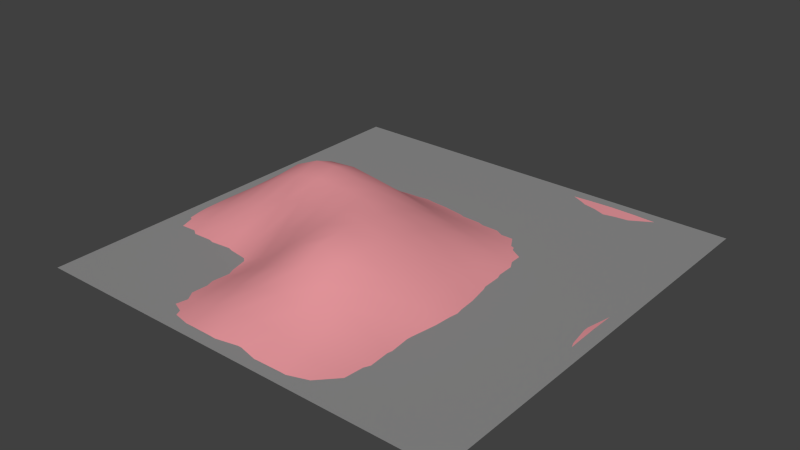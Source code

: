 # Source: plane.blend  (saved by Blender 2.77.0; exported with 4.5.12 LTS)
import bpy
from mathutils import Matrix  # noqa: F401  (used for matrix-valued properties, if any)

bpy.ops.wm.read_factory_settings(use_empty=True)
scene = bpy.context.scene
scene.name = 'Scene'

# ---- collections
col_collection_1 = bpy.data.collections.new('Collection 1'); scene.collection.children.link(col_collection_1)

# ---- materials (node trees are filled in below, after node groups)
mat_material_002 = bpy.data.materials.new('Material.002')
mat_material_002.alpha_threshold = 0.0
mat_material_002.use_transparent_shadow = False
mat_material_002.diffuse_color = (0.8, 0.3106, 0.3381, 1.0)
mat_material_002.roughness = 0.5
mat_material_001 = bpy.data.materials.new('Material.001')
mat_material_001.alpha_threshold = 0.0
mat_material_001.use_transparent_shadow = False
mat_material_001.diffuse_color = (0.2778, 0.2778, 0.2778, 1.0)
mat_material_001.roughness = 0.5

# ---- material node trees

# ---- world
world_world = bpy.data.worlds.new('World'); scene.world = world_world
world_world.color = (0.05088, 0.05088, 0.05088)
world_world.use_sun_shadow = False
world_world.sun_shadow_jitter_overblur = 0.0
world_world.cycles.sampling_method = 'NONE'
world_world.cycles.sample_map_resolution = 256

# ---- meshes
me_plane = bpy.data.meshes.new('Plane')
me_plane.from_pydata([(-1.0, -1.0, 0.0), (1.0, -1.0, 0.0), (-1.0, 1.0, 0.0), (1.0, 1.0, 0.0), (-1.0, 0.0, 0.0), (0.0, -1.0, 0.0), (1.0, 0.0, 0.02051), (0.0, 1.0, 0.0), (0.0, 0.0, 0.3363), (-1.0, -0.5, 0.0), (0.5, -1.0, 0.0), (1.0, 0.5, 0.0), (-0.5, 1.0, 0.0), (-1.0, 0.5, 0.0), (-0.5, -1.0, 0.0), (1.0, -0.5, 0.0), (0.5, 1.0, 0.02446), (0.0, 0.5, 0.0), (0.0, -0.5, 0.3955), (-0.5, 0.0, 0.485), (0.5, 0.0, 0.0), (0.5, -0.5, 0.0), (-0.5, -0.5, 0.0), (-0.5, 0.5, 0.0), (0.5, 0.5, 0.0), (-0.9955, -0.7455, -0.02065), (0.7467, -0.9967, -0.01782), (0.9999, 0.7501, -0.002318), (-0.75, 1.0, 0.0), (-1.005, 0.2545, 0.02065), (-0.2533, -1.003, 0.01782), (0.9999, -0.25, 0.01131), (0.25, 0.9999, 0.01349), (-0.002541, 0.7441, -0.02511), (0.006065, -0.2596, 0.4104), (-0.7476, 0.005892, 0.2718), (0.2498, 0.003693, 0.1667), (-1.005, -0.2545, 0.02065), (0.2533, -1.003, 0.01782), (0.9999, 0.25, 0.01005), (-0.25, 1.0, -0.001262), (-0.9955, 0.7455, -0.02065), (-0.7467, -0.9967, -0.01782), (1.0, -0.75, -0.001058), (0.7499, 0.9999, 0.01475), (0.006362, 0.2485, 0.1733), (0.005715, -0.7496, 0.2101), (-0.2644, 0.003305, 0.4572), (0.7439, -0.002496, -0.01397), (0.5042, -0.2498, 0.01756), (0.5012, -0.7526, 0.009473), (0.2446, -0.5135, 0.2086), (0.744, -0.4979, -0.02506), (-0.5093, -0.2234, 0.2855), (-0.496, -0.745, -0.009181), (-0.748, -0.4972, -0.003307), (-0.2272, -0.5104, 0.2375), (-0.4978, 0.7422, -0.0272), (-0.516, 0.2386, 0.2633), (-0.7539, 0.5024, 0.0131), (-0.2495, 0.5047, 0.01786), (0.4991, 0.7491, 0.002542), (0.4984, 0.2496, -0.002003), (0.2494, 0.498, -0.002896), (0.7495, 0.4995, -0.007214), (0.7462, 0.2484, -0.01189), (0.2525, 0.2506, 0.08291), (0.248, 0.7459, -0.01235), (-0.2584, 0.2485, 0.2541), (-0.7625, 0.2496, 0.1601), (-0.7488, 0.7458, -0.01749), (-0.2399, -0.7568, 0.1271), (-0.7428, -0.742, -0.02552), (-0.761, -0.2364, 0.1621), (0.7456, -0.748, -0.01711), (0.2516, -0.7592, 0.123), (0.2535, -0.2589, 0.2202), (0.745, -0.25, -0.009992), (-0.2454, -0.2417, 0.3927), (-0.25, 0.7466, -0.0181), (0.7494, 0.7494, -0.002275), (-0.9978, -0.8726, -0.01403), (0.8733, -0.9983, -0.01302), (0.9999, 0.8751, -0.002018), (-0.875, 0.9999, 0.0006408), (-1.007, 0.1307, 0.02078), (-0.1295, -1.005, 0.01899), (0.9998, -0.125, 0.0177), (0.1251, 1.0, 0.005164), (-0.001268, 0.872, -0.01759), (0.009128, -0.1296, 0.393), (-0.8764, 0.003114, 0.1407), (0.1276, 0.004483, 0.2582), (-0.9995, -0.3768, 0.01), (0.3765, -1.0, 0.008872), (0.9999, 0.375, 0.004438), (-0.375, 1.0, -0.0008303), (-0.9966, 0.6213, -0.02015), (-0.6223, -0.9981, -0.01752), (1.0, -0.625, -0.001887), (0.6249, 0.9998, 0.02166), (0.002428, 0.3702, 0.07325), (0.004455, -0.6277, 0.3146), (-0.3877, 0.002596, 0.4885), (0.6183, -0.002305, -0.02271), (0.5034, -0.1249, 0.01215), (0.5005, -0.6265, 0.006376), (0.1235, -0.5165, 0.3284), (0.6173, -0.4982, -0.02942), (-0.5144, -0.1062, 0.4209), (-0.4934, -0.6166, -0.01625), (-0.874, -0.4981, -0.001563), (-0.362, -0.5019, 0.1083), (-0.4989, 0.8709, -0.01927), (-0.5083, 0.3633, 0.113), (-0.8776, 0.5016, 0.009546), (-0.3745, 0.5039, 0.01239), (0.4996, 0.8746, 0.0113), (0.4985, 0.3746, -0.003023), (0.1246, 0.4982, -0.002301), (0.6247, 0.4997, -0.006144), (-0.9971, -0.6212, -0.02042), (0.6224, -0.9977, -0.01708), (0.9999, 0.6251, -0.002445), (-0.625, 1.0, -0.0002161), (-1.0, 0.3771, 0.01059), (-0.3763, -0.9996, 0.00831), (1.0, -0.375, 0.005026), (0.375, 0.9998, 0.02106), (-0.002308, 0.6182, -0.02847), (0.004553, -0.3844, 0.4167), (-0.6281, 0.004542, 0.4), (0.3709, 0.0009681, 0.06893), (-1.007, -0.1313, 0.02175), (0.129, -1.005, 0.01779), (0.9999, 0.125, 0.01582), (-0.125, 1.0, -0.001591), (-0.9976, 0.8726, -0.01507), (-0.8732, -0.9985, -0.01184), (1.0, -0.875, -0.0001972), (0.875, 0.9999, 0.007388), (0.00781, 0.1278, 0.265), (0.003028, -0.8757, 0.107), (-0.1307, 0.005443, 0.4151), (0.8719, -0.00132, -0.001465), (0.5033, -0.3748, 0.01187), (0.5008, -0.8766, 0.006711), (0.3681, -0.5068, 0.08941), (0.8719, -0.4989, -0.01763), (-0.4999, -0.3582, 0.1269), (-0.4972, -0.8722, -0.005964), (-0.6196, -0.4943, -0.01052), (-0.1086, -0.5149, 0.3452), (-0.4983, 0.6148, -0.03217), (-0.5187, 0.1194, 0.4095), (-0.6276, 0.5016, 0.009723), (-0.1246, 0.5035, 0.01166), (0.4995, 0.6245, -0.002858), (0.4987, 0.1248, -0.001059), (0.3746, 0.4983, -0.002639), (0.8747, 0.4997, -0.005283), (0.7479, 0.3739, -0.01002), (0.7451, 0.1229, -0.0134), (0.6211, 0.2484, -0.01697), (0.8731, 0.2492, -0.004209), (0.2507, 0.3731, 0.03283), (0.2523, 0.1277, 0.1267), (0.1294, 0.2499, 0.1281), (0.3741, 0.2496, 0.03275), (0.2492, 0.873, -0.00308), (0.2483, 0.6207, -0.01814), (0.1227, 0.745, -0.02069), (0.3736, 0.7474, -0.003305), (-0.2543, 0.3692, 0.1178), (-0.2586, 0.1326, 0.3857), (-0.388, 0.2532, 0.2704), (-0.125, 0.2529, 0.2192), (-0.7589, 0.3741, 0.07842), (-0.7654, 0.1287, 0.231), (-0.8845, 0.2533, 0.09254), (-0.6417, 0.2494, 0.2194), (-0.7494, 0.8729, -0.01377), (-0.7505, 0.6212, -0.01637), (-0.8721, 0.7456, -0.01772), (-0.6233, 0.744, -0.02278), (-0.2315, -0.6316, 0.1784), (-0.2464, -0.8796, 0.07135), (-0.3668, -0.7519, 0.05155), (-0.118, -0.762, 0.1842), (-0.7442, -0.6164, -0.02819), (-0.7447, -0.8693, -0.02487), (-0.8691, -0.7437, -0.02534), (-0.6169, -0.7425, -0.02937), (-0.7655, -0.1162, 0.2332), (-0.7557, -0.3649, 0.06969), (-0.8825, -0.2457, 0.091), (-0.6355, -0.2302, 0.2246), (0.7448, -0.6229, -0.02238), (0.7462, -0.8723, -0.01657), (0.6215, -0.7497, -0.01587), (0.8728, -0.749, -0.01358), (0.2511, -0.6378, 0.171), (0.2531, -0.8818, 0.07192), (0.1295, -0.7621, 0.18), (0.3752, -0.7563, 0.06019), (0.257, -0.1267, 0.2009), (0.2562, -0.3871, 0.2244), (0.1361, -0.2604, 0.3376), (0.3727, -0.2545, 0.1022), (0.7444, -0.1263, -0.01023), (0.7445, -0.374, -0.01772), (0.6197, -0.2499, -0.01418), (0.8726, -0.2499, -0.004513), (-0.2537, -0.116, 0.4515), (-0.2365, -0.3781, 0.3218), (-0.3796, -0.2368, 0.3499), (-0.1156, -0.2533, 0.4235), (-0.25, 0.8733, -0.01517), (-0.2502, 0.6198, -0.01915), (-0.3739, 0.7444, -0.02267), (-0.1263, 0.7454, -0.02159), (0.7497, 0.8747, 0.004995), (0.7494, 0.6245, -0.006213), (0.6243, 0.7492, 0.001452), (0.8747, 0.7497, -0.00278), (0.8747, 0.6248, -0.005408), (0.6244, 0.6244, -0.005153), (0.6246, 0.8745, 0.009836), (-0.1262, 0.6198, -0.02249), (-0.3741, 0.6183, -0.02397), (-0.3744, 0.8721, -0.01733), (-0.113, -0.3875, 0.3945), (-0.3677, -0.3693, 0.2271), (-0.3864, -0.1112, 0.4516), (0.8722, -0.3744, -0.01149), (0.6188, -0.374, -0.02025), (0.6195, -0.1261, -0.01577), (0.3742, -0.3809, 0.1027), (0.135, -0.3915, 0.3462), (0.1388, -0.1279, 0.3118), (0.3761, -0.8788, 0.03639), (0.1301, -0.884, 0.1005), (0.1302, -0.6408, 0.2622), (0.873, -0.8737, -0.01268), (0.622, -0.8738, -0.01504), (0.6191, -0.6239, -0.02254), (-0.627, -0.3599, 0.09345), (-0.8778, -0.3706, 0.03996), (-0.8877, -0.124, 0.1289), (-0.6191, -0.87, -0.02581), (-0.8712, -0.871, -0.02204), (-0.8707, -0.6187, -0.02548), (-0.1243, -0.8835, 0.1018), (-0.3709, -0.8755, 0.02897), (-0.3607, -0.623, 0.07215), (-0.6246, 0.6186, -0.02308), (-0.8739, 0.6216, -0.01611), (-0.8735, 0.8728, -0.01342), (-0.6473, 0.1264, 0.3344), (-0.888, 0.1308, 0.1289), (-0.8803, 0.3764, 0.0472), (-0.1225, 0.1343, 0.3379), (-0.3915, 0.1319, 0.415), (-0.3813, 0.3725, 0.1228), (0.3738, 0.6223, -0.01036), (0.123, 0.6193, -0.02486), (0.124, 0.8726, -0.01211), (0.3725, 0.1256, 0.05211), (0.1318, 0.1286, 0.1986), (0.1267, 0.3718, 0.05272), (0.8725, 0.1239, -0.002791), (0.6194, 0.123, -0.0202), (0.6226, 0.374, -0.01286), (0.874, 0.3745, -0.005263), (0.3736, 0.3733, 0.01076), (0.3744, 0.8737, 0.005957), (-0.1253, 0.3729, 0.09956), (-0.6356, 0.3723, 0.1012), (-0.6242, 0.8719, -0.01685), (-0.114, -0.6394, 0.2679), (-0.6152, -0.6138, -0.0332), (-0.6446, -0.1092, 0.3383), (0.8724, -0.6239, -0.01693), (0.3727, -0.6326, 0.07878), (0.3748, -0.1263, 0.09117), (0.8721, -0.1256, -0.001216), (-0.1197, -0.1234, 0.4428), (-0.1256, 0.8727, -0.01685), (0.8748, 0.8749, 0.001254)], [], [(288, 83, 3, 140), (287, 89, 7, 136), (286, 90, 8, 143), (285, 87, 6, 144), (284, 105, 20, 132), (283, 106, 21, 147), (282, 99, 15, 148), (281, 109, 19, 131), (280, 110, 22, 151), (279, 102, 18, 152), (278, 113, 12, 124), (277, 114, 23, 155), (276, 101, 17, 156), (275, 117, 16, 128), (274, 118, 24, 159), (273, 95, 11, 160), (272, 161, 64, 120), (271, 162, 65, 163), (270, 135, 39, 164), (269, 165, 63, 119), (268, 166, 66, 167), (267, 158, 62, 168), (266, 169, 32, 88), (265, 170, 67, 171), (264, 157, 61, 172), (263, 173, 60, 116), (262, 174, 68, 175), (261, 141, 45, 176), (260, 177, 59, 115), (259, 178, 69, 179), (258, 154, 58, 180), (257, 181, 28, 84), (256, 182, 70, 183), (255, 153, 57, 184), (254, 185, 56, 112), (253, 186, 71, 187), (252, 142, 46, 188), (251, 189, 55, 111), (250, 190, 72, 191), (249, 150, 54, 192), (248, 193, 35, 91), (247, 194, 73, 195), (246, 149, 53, 196), (245, 197, 52, 108), (244, 198, 74, 199), (243, 139, 43, 200), (242, 201, 51, 107), (241, 202, 75, 203), (240, 146, 50, 204), (239, 205, 36, 92), (238, 206, 76, 207), (237, 145, 49, 208), (236, 209, 48, 104), (235, 210, 77, 211), (234, 127, 31, 212), (233, 213, 47, 103), (232, 214, 78, 215), (231, 130, 34, 216), (230, 217, 40, 96), (229, 218, 79, 219), (228, 129, 33, 220), (227, 221, 44, 100), (226, 222, 80, 223), (225, 123, 27, 224), (222, 225, 224, 80), (64, 160, 225, 222), (160, 11, 123, 225), (157, 226, 223, 61), (24, 120, 226, 157), (120, 64, 222, 226), (117, 227, 100, 16), (61, 223, 227, 117), (223, 80, 221, 227), (218, 228, 220, 79), (60, 156, 228, 218), (156, 17, 129, 228), (153, 229, 219, 57), (23, 116, 229, 153), (116, 60, 218, 229), (113, 230, 96, 12), (57, 219, 230, 113), (219, 79, 217, 230), (214, 231, 216, 78), (56, 152, 231, 214), (152, 18, 130, 231), (149, 232, 215, 53), (22, 112, 232, 149), (112, 56, 214, 232), (109, 233, 103, 19), (53, 215, 233, 109), (215, 78, 213, 233), (210, 234, 212, 77), (52, 148, 234, 210), (148, 15, 127, 234), (145, 235, 211, 49), (21, 108, 235, 145), (108, 52, 210, 235), (105, 236, 104, 20), (49, 211, 236, 105), (211, 77, 209, 236), (206, 237, 208, 76), (51, 147, 237, 206), (147, 21, 145, 237), (130, 238, 207, 34), (18, 107, 238, 130), (107, 51, 206, 238), (90, 239, 92, 8), (34, 207, 239, 90), (207, 76, 205, 239), (202, 240, 204, 75), (38, 94, 240, 202), (94, 10, 146, 240), (142, 241, 203, 46), (5, 134, 241, 142), (134, 38, 202, 241), (102, 242, 107, 18), (46, 203, 242, 102), (203, 75, 201, 242), (198, 243, 200, 74), (26, 82, 243, 198), (82, 1, 139, 243), (146, 244, 199, 50), (10, 122, 244, 146), (122, 26, 198, 244), (106, 245, 108, 21), (50, 199, 245, 106), (199, 74, 197, 245), (194, 246, 196, 73), (55, 151, 246, 194), (151, 22, 149, 246), (93, 247, 195, 37), (9, 111, 247, 93), (111, 55, 194, 247), (133, 248, 91, 4), (37, 195, 248, 133), (195, 73, 193, 248), (190, 249, 192, 72), (42, 98, 249, 190), (98, 14, 150, 249), (81, 250, 191, 25), (0, 138, 250, 81), (138, 42, 190, 250), (121, 251, 111, 9), (25, 191, 251, 121), (191, 72, 189, 251), (186, 252, 188, 71), (30, 86, 252, 186), (86, 5, 142, 252), (150, 253, 187, 54), (14, 126, 253, 150), (126, 30, 186, 253), (110, 254, 112, 22), (54, 187, 254, 110), (187, 71, 185, 254), (182, 255, 184, 70), (59, 155, 255, 182), (155, 23, 153, 255), (97, 256, 183, 41), (13, 115, 256, 97), (115, 59, 182, 256), (137, 257, 84, 2), (41, 183, 257, 137), (183, 70, 181, 257), (178, 258, 180, 69), (35, 131, 258, 178), (131, 19, 154, 258), (85, 259, 179, 29), (4, 91, 259, 85), (91, 35, 178, 259), (125, 260, 115, 13), (29, 179, 260, 125), (179, 69, 177, 260), (174, 261, 176, 68), (47, 143, 261, 174), (143, 8, 141, 261), (154, 262, 175, 58), (19, 103, 262, 154), (103, 47, 174, 262), (114, 263, 116, 23), (58, 175, 263, 114), (175, 68, 173, 263), (170, 264, 172, 67), (63, 159, 264, 170), (159, 24, 157, 264), (129, 265, 171, 33), (17, 119, 265, 129), (119, 63, 170, 265), (89, 266, 88, 7), (33, 171, 266, 89), (171, 67, 169, 266), (166, 267, 168, 66), (36, 132, 267, 166), (132, 20, 158, 267), (141, 268, 167, 45), (8, 92, 268, 141), (92, 36, 166, 268), (101, 269, 119, 17), (45, 167, 269, 101), (167, 66, 165, 269), (162, 270, 164, 65), (48, 144, 270, 162), (144, 6, 135, 270), (158, 271, 163, 62), (20, 104, 271, 158), (104, 48, 162, 271), (118, 272, 120, 24), (62, 163, 272, 118), (163, 65, 161, 272), (161, 273, 160, 64), (65, 164, 273, 161), (164, 39, 95, 273), (165, 274, 159, 63), (66, 168, 274, 165), (168, 62, 118, 274), (169, 275, 128, 32), (67, 172, 275, 169), (172, 61, 117, 275), (173, 276, 156, 60), (68, 176, 276, 173), (176, 45, 101, 276), (177, 277, 155, 59), (69, 180, 277, 177), (180, 58, 114, 277), (181, 278, 124, 28), (70, 184, 278, 181), (184, 57, 113, 278), (185, 279, 152, 56), (71, 188, 279, 185), (188, 46, 102, 279), (189, 280, 151, 55), (72, 192, 280, 189), (192, 54, 110, 280), (193, 281, 131, 35), (73, 196, 281, 193), (196, 53, 109, 281), (197, 282, 148, 52), (74, 200, 282, 197), (200, 43, 99, 282), (201, 283, 147, 51), (75, 204, 283, 201), (204, 50, 106, 283), (205, 284, 132, 36), (76, 208, 284, 205), (208, 49, 105, 284), (209, 285, 144, 48), (77, 212, 285, 209), (212, 31, 87, 285), (213, 286, 143, 47), (78, 216, 286, 213), (216, 34, 90, 286), (217, 287, 136, 40), (79, 220, 287, 217), (220, 33, 89, 287), (221, 288, 140, 44), (80, 224, 288, 221), (224, 27, 83, 288)])
me_plane.polygons.foreach_set('use_smooth', [True] * 256)
me_plane.materials.append(mat_material_002)
me_plane.use_remesh_preserve_volume = False
me_plane.use_remesh_preserve_attributes = False
me_plane.use_mirror_vertex_groups = False
me_plane.update()
me_plane_1 = bpy.data.meshes.new('plane')
me_plane_1.from_pydata([(0.1641, 0.1641, 4.828e-06), (0.175, 0.1641, 4.828e-06), (0.175, 0.175, 4.828e-06), (0.1641, 0.175, 4.828e-06), (-0.01094, 0.1641, 4.828e-06), (-7.153e-07, 0.1641, 4.828e-06), (-7.153e-07, 0.175, 4.828e-06), (-0.01094, 0.175, 4.828e-06), (-0.01094, -0.01094, 4.828e-06), (-7.153e-07, -0.01094, 4.828e-06), (-7.153e-07, 2.384e-07, 4.828e-06), (-0.01094, 2.384e-07, 4.828e-06), (0.1641, -0.01094, 4.828e-06), (0.175, -0.01094, 4.828e-06), (0.175, 2.384e-07, 4.828e-06), (0.1641, 2.384e-07, 4.828e-06), (0.07656, 0.1641, 4.828e-06), (0.0875, 0.1641, 4.828e-06), (0.0875, 0.175, 4.828e-06), (0.07656, 0.175, 4.828e-06), (0.07656, 0.07656, 4.828e-06), (0.0875, 0.07656, 4.828e-06), (0.0875, 0.0875, 4.828e-06), (0.07656, 0.0875, 4.828e-06), (0.1641, 0.07656, 4.828e-06), (0.175, 0.07656, 4.828e-06), (0.175, 0.0875, 4.828e-06), (0.1641, 0.0875, 4.828e-06), (-0.09844, 0.1641, 4.828e-06), (-0.0875, 0.1641, 4.828e-06), (-0.0875, 0.175, 4.828e-06), (-0.09844, 0.175, 4.828e-06), (-0.09844, 0.07656, 4.828e-06), (-0.0875, 0.07656, 4.828e-06), (-0.0875, 0.0875, 4.828e-06), (-0.09844, 0.0875, 4.828e-06), (-0.01094, 0.07656, 4.828e-06), (-7.153e-07, 0.07656, 4.828e-06), (-7.153e-07, 0.0875, 4.828e-06), (-0.01094, 0.0875, 4.828e-06), (-0.09844, -0.01094, 4.828e-06), (-0.0875, -0.01094, 4.828e-06), (-0.0875, 2.384e-07, 4.828e-06), (-0.09844, 2.384e-07, 4.828e-06), (-0.09844, -0.09844, 4.828e-06), (-0.0875, -0.09844, 4.828e-06), (-0.0875, -0.0875, 4.828e-06), (-0.09844, -0.0875, 4.828e-06), (-0.01094, -0.09844, 4.828e-06), (-7.153e-07, -0.09844, 4.828e-06), (-7.153e-07, -0.0875, 4.828e-06), (-0.01094, -0.0875, 4.828e-06), (0.07656, -0.01094, 4.828e-06), (0.0875, -0.01094, 4.828e-06), (0.0875, 2.384e-07, 4.828e-06), (0.07656, 2.384e-07, 4.828e-06), (0.07656, -0.09844, 4.828e-06), (0.0875, -0.09844, 4.828e-06), (0.0875, -0.0875, 4.828e-06), (0.07656, -0.0875, 4.828e-06), (0.1641, -0.09844, 4.828e-06), (0.175, -0.09844, 4.828e-06), (0.175, -0.0875, 4.828e-06), (0.1641, -0.0875, 4.828e-06), (0.1203, 0.1641, 4.828e-06), (0.1312, 0.1641, 4.828e-06), (0.1312, 0.175, 4.828e-06), (0.1203, 0.175, 4.828e-06), (0.1203, 0.1203, 4.828e-06), (0.1312, 0.1203, 4.828e-06), (0.1312, 0.1313, 4.828e-06), (0.1203, 0.1313, 4.828e-06), (0.1641, 0.1203, 4.828e-06), (0.175, 0.1203, 4.828e-06), (0.175, 0.1313, 4.828e-06), (0.1641, 0.1313, 4.828e-06), (-0.05469, 0.1641, 4.828e-06), (-0.04375, 0.1641, 4.828e-06), (-0.04375, 0.175, 4.828e-06), (-0.05469, 0.175, 4.828e-06), (-0.05469, 0.1203, 4.828e-06), (-0.04375, 0.1203, 4.828e-06), (-0.04375, 0.1313, 4.828e-06), (-0.05469, 0.1313, 4.828e-06), (-0.01094, 0.1203, 4.828e-06), (-7.153e-07, 0.1203, 4.828e-06), (-7.153e-07, 0.1313, 4.828e-06), (-0.01094, 0.1313, 4.828e-06), (-0.05469, -0.01094, 4.828e-06), (-0.04375, -0.01094, 4.828e-06), (-0.04375, 2.384e-07, 4.828e-06), (-0.05469, 2.384e-07, 4.828e-06), (-0.05469, -0.05469, 4.828e-06), (-0.04375, -0.05469, 4.828e-06), (-0.04375, -0.04375, 4.828e-06), (-0.05469, -0.04375, 4.828e-06), (-0.01094, -0.05469, 4.828e-06), (-7.153e-07, -0.05469, 4.828e-06), (-7.153e-07, -0.04375, 4.828e-06), (-0.01094, -0.04375, 4.828e-06), (0.1203, -0.01094, 4.828e-06), (0.1312, -0.01094, 4.828e-06), (0.1312, 2.384e-07, 4.828e-06), (0.1203, 2.384e-07, 4.828e-06), (0.1203, -0.05469, 4.828e-06), (0.1312, -0.05469, 4.828e-06), (0.1312, -0.04375, 4.828e-06), (0.1203, -0.04375, 4.828e-06), (0.1641, -0.05469, 4.828e-06), (0.175, -0.05469, 4.828e-06), (0.175, -0.04375, 4.828e-06), (0.1641, -0.04375, 4.828e-06), (0.03281, 0.1641, 4.828e-06), (0.04375, 0.1641, 4.828e-06), (0.04375, 0.175, 4.828e-06), (0.03281, 0.175, 4.828e-06), (0.03281, 0.1203, 4.828e-06), (0.04375, 0.1203, 4.828e-06), (0.04375, 0.1313, 4.828e-06), (0.03281, 0.1313, 4.828e-06), (0.07656, 0.1203, 4.828e-06), (0.0875, 0.1203, 4.828e-06), (0.0875, 0.1313, 4.828e-06), (0.07656, 0.1313, 4.828e-06), (0.03281, 0.07656, 4.828e-06), (0.04375, 0.07656, 4.828e-06), (0.04375, 0.0875, 4.828e-06), (0.03281, 0.0875, 4.828e-06), (0.03281, 0.03281, 4.828e-06), (0.04375, 0.03281, 4.828e-06), (0.04375, 0.04375, 4.828e-06), (0.03281, 0.04375, 4.828e-06), (0.07656, 0.03281, 4.828e-06), (0.0875, 0.03281, 4.828e-06), (0.0875, 0.04375, 4.828e-06), (0.07656, 0.04375, 4.828e-06), (0.1203, 0.07656, 4.828e-06), (0.1312, 0.07656, 4.828e-06), (0.1312, 0.0875, 4.828e-06), (0.1203, 0.0875, 4.828e-06), (0.1203, 0.03281, 4.828e-06), (0.1312, 0.03281, 4.828e-06), (0.1312, 0.04375, 4.828e-06), (0.1203, 0.04375, 4.828e-06), (0.1641, 0.03281, 4.828e-06), (0.175, 0.03281, 4.828e-06), (0.175, 0.04375, 4.828e-06), (0.1641, 0.04375, 4.828e-06), (-0.1422, 0.1641, 4.828e-06), (-0.1313, 0.1641, 4.828e-06), (-0.1313, 0.175, 4.828e-06), (-0.1422, 0.175, 4.828e-06), (-0.1422, 0.1203, 4.828e-06), (-0.1313, 0.1203, 4.828e-06), (-0.1313, 0.1313, 4.828e-06), (-0.1422, 0.1313, 4.828e-06), (-0.09844, 0.1203, 4.828e-06), (-0.0875, 0.1203, 4.828e-06), (-0.0875, 0.1313, 4.828e-06), (-0.09844, 0.1313, 4.828e-06), (-0.1422, 0.07656, 4.828e-06), (-0.1313, 0.07656, 4.828e-06), (-0.1313, 0.0875, 4.828e-06), (-0.1422, 0.0875, 4.828e-06), (-0.1422, 0.03281, 4.828e-06), (-0.1313, 0.03281, 4.828e-06), (-0.1313, 0.04375, 4.828e-06), (-0.1422, 0.04375, 4.828e-06), (-0.09844, 0.03281, 4.828e-06), (-0.0875, 0.03281, 4.828e-06), (-0.0875, 0.04375, 4.828e-06), (-0.09844, 0.04375, 4.828e-06), (-0.05469, 0.07656, 4.828e-06), (-0.04375, 0.07656, 4.828e-06), (-0.04375, 0.0875, 4.828e-06), (-0.05469, 0.0875, 4.828e-06), (-0.05469, 0.03281, 4.828e-06), (-0.04375, 0.03281, 4.828e-06), (-0.04375, 0.04375, 4.828e-06), (-0.05469, 0.04375, 4.828e-06), (-0.01094, 0.03281, 4.828e-06), (-7.153e-07, 0.03281, 4.828e-06), (-7.153e-07, 0.04375, 4.828e-06), (-0.01094, 0.04375, 4.828e-06), (-0.1422, -0.01094, 4.828e-06), (-0.1313, -0.01094, 4.828e-06), (-0.1313, 2.384e-07, 4.828e-06), (-0.1422, 2.384e-07, 4.828e-06), (-0.1422, -0.05469, 4.828e-06), (-0.1313, -0.05469, 4.828e-06), (-0.1313, -0.04375, 4.828e-06), (-0.1422, -0.04375, 4.828e-06), (-0.09844, -0.05469, 4.828e-06), (-0.0875, -0.05469, 4.828e-06), (-0.0875, -0.04375, 4.828e-06), (-0.09844, -0.04375, 4.828e-06), (-0.1422, -0.09844, 4.828e-06), (-0.1313, -0.09844, 4.828e-06), (-0.1313, -0.0875, 4.828e-06), (-0.1422, -0.0875, 4.828e-06), (-0.1422, -0.1422, 4.828e-06), (-0.1313, -0.1422, 4.828e-06), (-0.1313, -0.1312, 4.828e-06), (-0.1422, -0.1312, 4.828e-06), (-0.09844, -0.1422, 4.828e-06), (-0.0875, -0.1422, 4.828e-06), (-0.0875, -0.1312, 4.828e-06), (-0.09844, -0.1312, 4.828e-06), (-0.05469, -0.09844, 4.828e-06), (-0.04375, -0.09844, 4.828e-06), (-0.04375, -0.0875, 4.828e-06), (-0.05469, -0.0875, 4.828e-06), (-0.05469, -0.1422, 4.828e-06), (-0.04375, -0.1422, 4.828e-06), (-0.04375, -0.1312, 4.828e-06), (-0.05469, -0.1312, 4.828e-06), (-0.01094, -0.1422, 4.828e-06), (-7.153e-07, -0.1422, 4.828e-06), (-7.153e-07, -0.1312, 4.828e-06), (-0.01094, -0.1312, 4.828e-06), (0.03281, -0.01094, 4.828e-06), (0.04375, -0.01094, 4.828e-06), (0.04375, 2.384e-07, 4.828e-06), (0.03281, 2.384e-07, 4.828e-06), (0.03281, -0.05469, 4.828e-06), (0.04375, -0.05469, 4.828e-06), (0.04375, -0.04375, 4.828e-06), (0.03281, -0.04375, 4.828e-06), (0.07656, -0.05469, 4.828e-06), (0.0875, -0.05469, 4.828e-06), (0.0875, -0.04375, 4.828e-06), (0.07656, -0.04375, 4.828e-06), (0.03281, -0.09844, 4.828e-06), (0.04375, -0.09844, 4.828e-06), (0.04375, -0.0875, 4.828e-06), (0.03281, -0.0875, 4.828e-06), (0.03281, -0.1422, 4.828e-06), (0.04375, -0.1422, 4.828e-06), (0.04375, -0.1312, 4.828e-06), (0.03281, -0.1312, 4.828e-06), (0.07656, -0.1422, 4.828e-06), (0.0875, -0.1422, 4.828e-06), (0.0875, -0.1312, 4.828e-06), (0.07656, -0.1312, 4.828e-06), (0.1203, -0.09844, 4.828e-06), (0.1312, -0.09844, 4.828e-06), (0.1312, -0.0875, 4.828e-06), (0.1203, -0.0875, 4.828e-06), (0.1203, -0.1422, 4.828e-06), (0.1312, -0.1422, 4.828e-06), (0.1312, -0.1312, 4.828e-06), (0.1203, -0.1312, 4.828e-06), (0.1641, -0.1422, 4.828e-06), (0.175, -0.1422, 4.828e-06), (0.175, -0.1312, 4.828e-06), (0.1641, -0.1312, 4.828e-06), (0.1422, 0.1641, 4.828e-06), (0.1531, 0.1641, 4.828e-06), (0.1531, 0.175, 4.828e-06), (0.1422, 0.175, 4.828e-06), (0.1422, 0.1422, 4.828e-06), (0.1531, 0.1422, 4.828e-06), (0.1531, 0.1531, 4.828e-06), (0.1422, 0.1531, 4.828e-06), (0.1641, 0.1422, 4.828e-06), (0.175, 0.1422, 4.828e-06), (0.175, 0.1531, 4.828e-06), (0.1641, 0.1531, 4.828e-06), (-0.03281, 0.1641, 4.828e-06), (-0.02188, 0.1641, 4.828e-06), (-0.02188, 0.175, 4.828e-06), (-0.03281, 0.175, 4.828e-06), (-0.03281, 0.1422, 4.828e-06), (-0.02188, 0.1422, 4.828e-06), (-0.02188, 0.1531, 4.828e-06), (-0.03281, 0.1531, 4.828e-06), (-0.01094, 0.1422, 4.828e-06), (-7.153e-07, 0.1422, 4.828e-06), (-7.153e-07, 0.1531, 4.828e-06), (-0.01094, 0.1531, 4.828e-06), (-0.03281, -0.01094, 4.828e-06), (-0.02188, -0.01094, 4.828e-06), (-0.02188, 2.384e-07, 4.828e-06), (-0.03281, 2.384e-07, 4.828e-06), (-0.03281, -0.03281, 4.828e-06), (-0.02188, -0.03281, 4.828e-06), (-0.02188, -0.02187, 4.828e-06), (-0.03281, -0.02187, 4.828e-06), (-0.01094, -0.03281, 4.828e-06), (-7.153e-07, -0.03281, 4.828e-06), (-7.153e-07, -0.02187, 4.828e-06), (-0.01094, -0.02187, 4.828e-06), (0.1422, -0.01094, 4.828e-06), (0.1531, -0.01094, 4.828e-06), (0.1531, 2.384e-07, 4.828e-06), (0.1422, 2.384e-07, 4.828e-06), (0.1422, -0.03281, 4.828e-06), (0.1531, -0.03281, 4.828e-06), (0.1531, -0.02187, 4.828e-06), (0.1422, -0.02187, 4.828e-06), (0.1641, -0.03281, 4.828e-06), (0.175, -0.03281, 4.828e-06), (0.175, -0.02187, 4.828e-06), (0.1641, -0.02187, 4.828e-06), (0.05469, 0.1641, 4.828e-06), (0.06562, 0.1641, 4.828e-06), (0.06562, 0.175, 4.828e-06), (0.05469, 0.175, 4.828e-06), (0.05469, 0.1422, 4.828e-06), (0.06562, 0.1422, 4.828e-06), (0.06562, 0.1531, 4.828e-06), (0.05469, 0.1531, 4.828e-06), (0.07656, 0.1422, 4.828e-06), (0.0875, 0.1422, 4.828e-06), (0.0875, 0.1531, 4.828e-06), (0.07656, 0.1531, 4.828e-06), (0.05469, 0.07656, 4.828e-06), (0.06562, 0.07656, 4.828e-06), (0.06562, 0.0875, 4.828e-06), (0.05469, 0.0875, 4.828e-06), (0.05469, 0.05469, 4.828e-06), (0.06562, 0.05469, 4.828e-06), (0.06562, 0.06563, 4.828e-06), (0.05469, 0.06563, 4.828e-06), (0.07656, 0.05469, 4.828e-06), (0.0875, 0.05469, 4.828e-06), (0.0875, 0.06563, 4.828e-06), (0.07656, 0.06563, 4.828e-06), (0.1422, 0.07656, 4.828e-06), (0.1531, 0.07656, 4.828e-06), (0.1531, 0.0875, 4.828e-06), (0.1422, 0.0875, 4.828e-06), (0.1422, 0.05469, 4.828e-06), (0.1531, 0.05469, 4.828e-06), (0.1531, 0.06563, 4.828e-06), (0.1422, 0.06563, 4.828e-06), (0.1641, 0.05469, 4.828e-06), (0.175, 0.05469, 4.828e-06), (0.175, 0.06563, 4.828e-06), (0.1641, 0.06563, 4.828e-06), (-0.1203, 0.1641, 4.828e-06), (-0.1094, 0.1641, 4.828e-06), (-0.1094, 0.175, 4.828e-06), (-0.1203, 0.175, 4.828e-06), (-0.1203, 0.1422, 4.828e-06), (-0.1094, 0.1422, 4.828e-06), (-0.1094, 0.1531, 4.828e-06), (-0.1203, 0.1531, 4.828e-06), (-0.09844, 0.1422, 4.828e-06), (-0.0875, 0.1422, 4.828e-06), (-0.0875, 0.1531, 4.828e-06), (-0.09844, 0.1531, 4.828e-06), (-0.1203, 0.07656, 4.828e-06), (-0.1094, 0.07656, 4.828e-06), (-0.1094, 0.0875, 4.828e-06), (-0.1203, 0.0875, 4.828e-06), (-0.1203, 0.05469, 4.828e-06), (-0.1094, 0.05469, 4.828e-06), (-0.1094, 0.06563, 4.828e-06), (-0.1203, 0.06563, 4.828e-06), (-0.09844, 0.05469, 4.828e-06), (-0.0875, 0.05469, 4.828e-06), (-0.0875, 0.06563, 4.828e-06), (-0.09844, 0.06563, 4.828e-06), (-0.03281, 0.07656, 4.828e-06), (-0.02188, 0.07656, 4.828e-06), (-0.02188, 0.0875, 4.828e-06), (-0.03281, 0.0875, 4.828e-06), (-0.03281, 0.05469, 4.828e-06), (-0.02188, 0.05469, 4.828e-06), (-0.02188, 0.06563, 4.828e-06), (-0.03281, 0.06563, 4.828e-06), (-0.01094, 0.05469, 4.828e-06), (-7.153e-07, 0.05469, 4.828e-06), (-7.153e-07, 0.06563, 4.828e-06), (-0.01094, 0.06563, 4.828e-06), (-0.1203, -0.01094, 4.828e-06), (-0.1094, -0.01094, 4.828e-06), (-0.1094, 2.384e-07, 4.828e-06), (-0.1203, 2.384e-07, 4.828e-06), (-0.1203, -0.03281, 4.828e-06), (-0.1094, -0.03281, 4.828e-06), (-0.1094, -0.02187, 4.828e-06), (-0.1203, -0.02187, 4.828e-06), (-0.09844, -0.03281, 4.828e-06), (-0.0875, -0.03281, 4.828e-06), (-0.0875, -0.02187, 4.828e-06), (-0.09844, -0.02187, 4.828e-06), (-0.1203, -0.09844, 4.828e-06), (-0.1094, -0.09844, 4.828e-06), (-0.1094, -0.0875, 4.828e-06), (-0.1203, -0.0875, 4.828e-06), (-0.1203, -0.1203, 4.828e-06), (-0.1094, -0.1203, 4.828e-06), (-0.1094, -0.1094, 4.828e-06), (-0.1203, -0.1094, 4.828e-06), (-0.09844, -0.1203, 4.828e-06), (-0.0875, -0.1203, 4.828e-06), (-0.0875, -0.1094, 4.828e-06), (-0.09844, -0.1094, 4.828e-06), (-0.03281, -0.09844, 4.828e-06), (-0.02188, -0.09844, 4.828e-06), (-0.02188, -0.0875, 4.828e-06), (-0.03281, -0.0875, 4.828e-06), (-0.03281, -0.1203, 4.828e-06), (-0.02188, -0.1203, 4.828e-06), (-0.02188, -0.1094, 4.828e-06), (-0.03281, -0.1094, 4.828e-06), (-0.01094, -0.1203, 4.828e-06), (-7.153e-07, -0.1203, 4.828e-06), (-7.153e-07, -0.1094, 4.828e-06), (-0.01094, -0.1094, 4.828e-06), (0.05469, -0.01094, 4.828e-06), (0.06562, -0.01094, 4.828e-06), (0.06562, 2.384e-07, 4.828e-06), (0.05469, 2.384e-07, 4.828e-06), (0.05469, -0.03281, 4.828e-06), (0.06562, -0.03281, 4.828e-06), (0.06562, -0.02187, 4.828e-06), (0.05469, -0.02187, 4.828e-06), (0.07656, -0.03281, 4.828e-06), (0.0875, -0.03281, 4.828e-06), (0.0875, -0.02187, 4.828e-06), (0.07656, -0.02187, 4.828e-06), (0.05469, -0.09844, 4.828e-06), (0.06562, -0.09844, 4.828e-06), (0.06562, -0.0875, 4.828e-06), (0.05469, -0.0875, 4.828e-06), (0.05469, -0.1203, 4.828e-06), (0.06562, -0.1203, 4.828e-06), (0.06562, -0.1094, 4.828e-06), (0.05469, -0.1094, 4.828e-06), (0.07656, -0.1203, 4.828e-06), (0.0875, -0.1203, 4.828e-06), (0.0875, -0.1094, 4.828e-06), (0.07656, -0.1094, 4.828e-06), (0.1422, -0.09844, 4.828e-06), (0.1531, -0.09844, 4.828e-06), (0.1531, -0.0875, 4.828e-06), (0.1422, -0.0875, 4.828e-06), (0.1422, -0.1203, 4.828e-06), (0.1531, -0.1203, 4.828e-06), (0.1531, -0.1094, 4.828e-06), (0.1422, -0.1094, 4.828e-06), (0.1641, -0.1203, 4.828e-06), (0.175, -0.1203, 4.828e-06), (0.175, -0.1094, 4.828e-06), (0.1641, -0.1094, 4.828e-06), (0.09844, 0.1641, 4.828e-06), (0.1094, 0.1641, 4.828e-06), (0.1094, 0.175, 4.828e-06), (0.09844, 0.175, 4.828e-06), (0.09844, 0.1422, 4.828e-06), (0.1094, 0.1422, 4.828e-06), (0.1094, 0.1531, 4.828e-06), (0.09844, 0.1531, 4.828e-06), (0.1203, 0.1422, 4.828e-06), (0.1312, 0.1422, 4.828e-06), (0.1312, 0.1531, 4.828e-06), (0.1203, 0.1531, 4.828e-06), (0.09844, 0.1203, 4.828e-06), (0.1094, 0.1203, 4.828e-06), (0.1094, 0.1313, 4.828e-06), (0.09844, 0.1313, 4.828e-06), (0.09844, 0.09844, 4.828e-06), (0.1094, 0.09844, 4.828e-06), (0.1094, 0.1094, 4.828e-06), (0.09844, 0.1094, 4.828e-06), (0.1203, 0.09844, 4.828e-06), (0.1312, 0.09844, 4.828e-06), (0.1312, 0.1094, 4.828e-06), (0.1203, 0.1094, 4.828e-06), (0.1422, 0.1203, 4.828e-06), (0.1531, 0.1203, 4.828e-06), (0.1531, 0.1313, 4.828e-06), (0.1422, 0.1313, 4.828e-06), (0.1422, 0.09844, 4.828e-06), (0.1531, 0.09844, 4.828e-06), (0.1531, 0.1094, 4.828e-06), (0.1422, 0.1094, 4.828e-06), (0.1641, 0.09844, 4.828e-06), (0.175, 0.09844, 4.828e-06), (0.175, 0.1094, 4.828e-06), (0.1641, 0.1094, 4.828e-06), (-0.07656, 0.1641, 4.828e-06), (-0.06563, 0.1641, 4.828e-06), (-0.06563, 0.175, 4.828e-06), (-0.07656, 0.175, 4.828e-06), (-0.07656, 0.1422, 4.828e-06), (-0.06563, 0.1422, 4.828e-06), (-0.06563, 0.1531, 4.828e-06), (-0.07656, 0.1531, 4.828e-06), (-0.05469, 0.1422, 4.828e-06), (-0.04375, 0.1422, 4.828e-06), (-0.04375, 0.1531, 4.828e-06), (-0.05469, 0.1531, 4.828e-06), (-0.07656, 0.1203, 4.828e-06), (-0.06563, 0.1203, 4.828e-06), (-0.06563, 0.1313, 4.828e-06), (-0.07656, 0.1313, 4.828e-06), (-0.07656, 0.09844, 4.828e-06), (-0.06563, 0.09844, 4.828e-06), (-0.06563, 0.1094, 4.828e-06), (-0.07656, 0.1094, 4.828e-06), (-0.05469, 0.09844, 4.828e-06), (-0.04375, 0.09844, 4.828e-06), (-0.04375, 0.1094, 4.828e-06), (-0.05469, 0.1094, 4.828e-06), (-0.03281, 0.1203, 4.828e-06), (-0.02188, 0.1203, 4.828e-06), (-0.02188, 0.1313, 4.828e-06), (-0.03281, 0.1313, 4.828e-06), (-0.03281, 0.09844, 4.828e-06), (-0.02188, 0.09844, 4.828e-06), (-0.02188, 0.1094, 4.828e-06), (-0.03281, 0.1094, 4.828e-06), (-0.01094, 0.09844, 4.828e-06), (-7.153e-07, 0.09844, 4.828e-06), (-7.153e-07, 0.1094, 4.828e-06), (-0.01094, 0.1094, 4.828e-06), (-0.07656, -0.01094, 4.828e-06), (-0.06563, -0.01094, 4.828e-06), (-0.06563, 2.384e-07, 4.828e-06), (-0.07656, 2.384e-07, 4.828e-06), (-0.07656, -0.03281, 4.828e-06), (-0.06563, -0.03281, 4.828e-06), (-0.06563, -0.02187, 4.828e-06), (-0.07656, -0.02187, 4.828e-06), (-0.05469, -0.03281, 4.828e-06), (-0.04375, -0.03281, 4.828e-06), (-0.04375, -0.02187, 4.828e-06), (-0.05469, -0.02187, 4.828e-06), (-0.07656, -0.05469, 4.828e-06), (-0.06563, -0.05469, 4.828e-06), (-0.06563, -0.04375, 4.828e-06), (-0.07656, -0.04375, 4.828e-06), (-0.07656, -0.07656, 4.828e-06), (-0.06563, -0.07656, 4.828e-06), (-0.06563, -0.06562, 4.828e-06), (-0.07656, -0.06562, 4.828e-06), (-0.05469, -0.07656, 4.828e-06), (-0.04375, -0.07656, 4.828e-06), (-0.04375, -0.06562, 4.828e-06), (-0.05469, -0.06562, 4.828e-06), (-0.03281, -0.05469, 4.828e-06), (-0.02188, -0.05469, 4.828e-06), (-0.02188, -0.04375, 4.828e-06), (-0.03281, -0.04375, 4.828e-06), (-0.03281, -0.07656, 4.828e-06), (-0.02188, -0.07656, 4.828e-06), (-0.02188, -0.06562, 4.828e-06), (-0.03281, -0.06562, 4.828e-06), (-0.01094, -0.07656, 4.828e-06), (-7.153e-07, -0.07656, 4.828e-06), (-7.153e-07, -0.06562, 4.828e-06), (-0.01094, -0.06562, 4.828e-06), (0.09844, -0.01094, 4.828e-06), (0.1094, -0.01094, 4.828e-06), (0.1094, 2.384e-07, 4.828e-06), (0.09844, 2.384e-07, 4.828e-06), (0.09844, -0.03281, 4.828e-06), (0.1094, -0.03281, 4.828e-06), (0.1094, -0.02187, 4.828e-06), (0.09844, -0.02187, 4.828e-06), (0.1203, -0.03281, 4.828e-06), (0.1312, -0.03281, 4.828e-06), (0.1312, -0.02187, 4.828e-06), (0.1203, -0.02187, 4.828e-06), (0.09844, -0.05469, 4.828e-06), (0.1094, -0.05469, 4.828e-06), (0.1094, -0.04375, 4.828e-06), (0.09844, -0.04375, 4.828e-06), (0.09844, -0.07656, 4.828e-06), (0.1094, -0.07656, 4.828e-06), (0.1094, -0.06562, 4.828e-06), (0.09844, -0.06562, 4.828e-06), (0.1203, -0.07656, 4.828e-06), (0.1312, -0.07656, 4.828e-06), (0.1312, -0.06562, 4.828e-06), (0.1203, -0.06562, 4.828e-06), (0.1422, -0.05469, 4.828e-06), (0.1531, -0.05469, 4.828e-06), (0.1531, -0.04375, 4.828e-06), (0.1422, -0.04375, 4.828e-06), (0.1422, -0.07656, 4.828e-06), (0.1531, -0.07656, 4.828e-06), (0.1531, -0.06562, 4.828e-06), (0.1422, -0.06562, 4.828e-06), (0.1641, -0.07656, 4.828e-06), (0.175, -0.07656, 4.828e-06), (0.175, -0.06562, 4.828e-06), (0.1641, -0.06562, 4.828e-06), (0.01094, 0.1641, 4.828e-06), (0.02187, 0.1641, 4.828e-06), (0.02187, 0.175, 4.828e-06), (0.01094, 0.175, 4.828e-06), (0.01094, 0.1422, 4.828e-06), (0.02187, 0.1422, 4.828e-06), (0.02187, 0.1531, 4.828e-06), (0.01094, 0.1531, 4.828e-06), (0.03281, 0.1422, 4.828e-06), (0.04375, 0.1422, 4.828e-06), (0.04375, 0.1531, 4.828e-06), (0.03281, 0.1531, 4.828e-06), (0.01094, 0.1203, 4.828e-06), (0.02187, 0.1203, 4.828e-06), (0.02187, 0.1313, 4.828e-06), (0.01094, 0.1313, 4.828e-06), (0.01094, 0.09844, 4.828e-06), (0.02187, 0.09844, 4.828e-06), (0.02187, 0.1094, 4.828e-06), (0.01094, 0.1094, 4.828e-06), (0.03281, 0.09844, 4.828e-06), (0.04375, 0.09844, 4.828e-06), (0.04375, 0.1094, 4.828e-06), (0.03281, 0.1094, 4.828e-06), (0.05469, 0.1203, 4.828e-06), (0.06562, 0.1203, 4.828e-06), (0.06562, 0.1313, 4.828e-06), (0.05469, 0.1313, 4.828e-06), (0.05469, 0.09844, 4.828e-06), (0.06562, 0.09844, 4.828e-06), (0.06562, 0.1094, 4.828e-06), (0.05469, 0.1094, 4.828e-06), (0.07656, 0.09844, 4.828e-06), (0.0875, 0.09844, 4.828e-06), (0.0875, 0.1094, 4.828e-06), (0.07656, 0.1094, 4.828e-06), (0.01094, 0.07656, 4.828e-06), (0.02187, 0.07656, 4.828e-06), (0.02187, 0.0875, 4.828e-06), (0.01094, 0.0875, 4.828e-06), (0.01094, 0.05469, 4.828e-06), (0.02187, 0.05469, 4.828e-06), (0.02187, 0.06563, 4.828e-06), (0.01094, 0.06563, 4.828e-06), (0.03281, 0.05469, 4.828e-06), (0.04375, 0.05469, 4.828e-06), (0.04375, 0.06563, 4.828e-06), (0.03281, 0.06563, 4.828e-06), (0.01094, 0.03281, 4.828e-06), (0.02187, 0.03281, 4.828e-06), (0.02187, 0.04375, 4.828e-06), (0.01094, 0.04375, 4.828e-06), (0.01094, 0.01094, 4.828e-06), (0.02187, 0.01094, 4.828e-06), (0.02187, 0.02188, 4.828e-06), (0.01094, 0.02188, 4.828e-06), (0.03281, 0.01094, 4.828e-06), (0.04375, 0.01094, 4.828e-06), (0.04375, 0.02188, 4.828e-06), (0.03281, 0.02188, 4.828e-06), (0.05469, 0.03281, 4.828e-06), (0.06562, 0.03281, 4.828e-06), (0.06562, 0.04375, 4.828e-06), (0.05469, 0.04375, 4.828e-06), (0.05469, 0.01094, 4.828e-06), (0.06562, 0.01094, 4.828e-06), (0.06562, 0.02188, 4.828e-06), (0.05469, 0.02188, 4.828e-06), (0.07656, 0.01094, 4.828e-06), (0.0875, 0.01094, 4.828e-06), (0.0875, 0.02188, 4.828e-06), (0.07656, 0.02188, 4.828e-06), (0.09844, 0.07656, 4.828e-06), (0.1094, 0.07656, 4.828e-06), (0.1094, 0.0875, 4.828e-06), (0.09844, 0.0875, 4.828e-06), (0.09844, 0.05469, 4.828e-06), (0.1094, 0.05469, 4.828e-06), (0.1094, 0.06563, 4.828e-06), (0.09844, 0.06563, 4.828e-06), (0.1203, 0.05469, 4.828e-06), (0.1312, 0.05469, 4.828e-06), (0.1312, 0.06563, 4.828e-06), (0.1203, 0.06563, 4.828e-06), (0.09844, 0.03281, 4.828e-06), (0.1094, 0.03281, 4.828e-06), (0.1094, 0.04375, 4.828e-06), (0.09844, 0.04375, 4.828e-06), (0.09844, 0.01094, 4.828e-06), (0.1094, 0.01094, 4.828e-06), (0.1094, 0.02188, 4.828e-06), (0.09844, 0.02188, 4.828e-06), (0.1203, 0.01094, 4.828e-06), (0.1312, 0.01094, 4.828e-06), (0.1312, 0.02188, 4.828e-06), (0.1203, 0.02188, 4.828e-06), (0.1422, 0.03281, 4.828e-06), (0.1531, 0.03281, 4.828e-06), (0.1531, 0.04375, 4.828e-06), (0.1422, 0.04375, 4.828e-06), (0.1422, 0.01094, 4.828e-06), (0.1531, 0.01094, 4.828e-06), (0.1531, 0.02188, 4.828e-06), (0.1422, 0.02188, 4.828e-06), (0.1641, 0.01094, 4.828e-06), (0.175, 0.01094, 4.828e-06), (0.175, 0.02188, 4.828e-06), (0.1641, 0.02188, 4.828e-06), (-0.1641, 0.1641, 4.828e-06), (-0.1531, 0.1641, 4.828e-06), (-0.1531, 0.175, 4.828e-06), (-0.1641, 0.175, 4.828e-06), (-0.1641, 0.1422, 4.828e-06), (-0.1531, 0.1422, 4.828e-06), (-0.1531, 0.1531, 4.828e-06), (-0.1641, 0.1531, 4.828e-06), (-0.1422, 0.1422, 4.828e-06), (-0.1313, 0.1422, 4.828e-06), (-0.1313, 0.1531, 4.828e-06), (-0.1422, 0.1531, 4.828e-06), (-0.1641, 0.1203, 4.828e-06), (-0.1531, 0.1203, 4.828e-06), (-0.1531, 0.1313, 4.828e-06), (-0.1641, 0.1313, 4.828e-06), (-0.1641, 0.09844, 4.828e-06), (-0.1531, 0.09844, 4.828e-06), (-0.1531, 0.1094, 4.828e-06), (-0.1641, 0.1094, 4.828e-06), (-0.1422, 0.09844, 4.828e-06), (-0.1313, 0.09844, 4.828e-06), (-0.1313, 0.1094, 4.828e-06), (-0.1422, 0.1094, 4.828e-06), (-0.1203, 0.1203, 4.828e-06), (-0.1094, 0.1203, 4.828e-06), (-0.1094, 0.1313, 4.828e-06), (-0.1203, 0.1313, 4.828e-06), (-0.1203, 0.09844, 4.828e-06), (-0.1094, 0.09844, 4.828e-06), (-0.1094, 0.1094, 4.828e-06), (-0.1203, 0.1094, 4.828e-06), (-0.09844, 0.09844, 4.828e-06), (-0.0875, 0.09844, 4.828e-06), (-0.0875, 0.1094, 4.828e-06), (-0.09844, 0.1094, 4.828e-06), (-0.1641, 0.07656, 4.828e-06), (-0.1531, 0.07656, 4.828e-06), (-0.1531, 0.0875, 4.828e-06), (-0.1641, 0.0875, 4.828e-06), (-0.1641, 0.05469, 4.828e-06), (-0.1531, 0.05469, 4.828e-06), (-0.1531, 0.06563, 4.828e-06), (-0.1641, 0.06563, 4.828e-06), (-0.1422, 0.05469, 4.828e-06), (-0.1313, 0.05469, 4.828e-06), (-0.1313, 0.06563, 4.828e-06), (-0.1422, 0.06563, 4.828e-06), (-0.1641, 0.03281, 4.828e-06), (-0.1531, 0.03281, 4.828e-06), (-0.1531, 0.04375, 4.828e-06), (-0.1641, 0.04375, 4.828e-06), (-0.1641, 0.01094, 4.828e-06), (-0.1531, 0.01094, 4.828e-06), (-0.1531, 0.02188, 4.828e-06), (-0.1641, 0.02188, 4.828e-06), (-0.1422, 0.01094, 4.828e-06), (-0.1313, 0.01094, 4.828e-06), (-0.1313, 0.02188, 4.828e-06), (-0.1422, 0.02188, 4.828e-06), (-0.1203, 0.03281, 4.828e-06), (-0.1094, 0.03281, 4.828e-06), (-0.1094, 0.04375, 4.828e-06), (-0.1203, 0.04375, 4.828e-06), (-0.1203, 0.01094, 4.828e-06), (-0.1094, 0.01094, 4.828e-06), (-0.1094, 0.02188, 4.828e-06), (-0.1203, 0.02188, 4.828e-06), (-0.09844, 0.01094, 4.828e-06), (-0.0875, 0.01094, 4.828e-06), (-0.0875, 0.02188, 4.828e-06), (-0.09844, 0.02188, 4.828e-06), (-0.07656, 0.07656, 4.828e-06), (-0.06563, 0.07656, 4.828e-06), (-0.06563, 0.0875, 4.828e-06), (-0.07656, 0.0875, 4.828e-06), (-0.07656, 0.05469, 4.828e-06), (-0.06563, 0.05469, 4.828e-06), (-0.06563, 0.06563, 4.828e-06), (-0.07656, 0.06563, 4.828e-06), (-0.05469, 0.05469, 4.828e-06), (-0.04375, 0.05469, 4.828e-06), (-0.04375, 0.06563, 4.828e-06), (-0.05469, 0.06563, 4.828e-06), (-0.07656, 0.03281, 4.828e-06), (-0.06563, 0.03281, 4.828e-06), (-0.06563, 0.04375, 4.828e-06), (-0.07656, 0.04375, 4.828e-06), (-0.07656, 0.01094, 4.828e-06), (-0.06563, 0.01094, 4.828e-06), (-0.06563, 0.02188, 4.828e-06), (-0.07656, 0.02188, 4.828e-06), (-0.05469, 0.01094, 4.828e-06), (-0.04375, 0.01094, 4.828e-06), (-0.04375, 0.02188, 4.828e-06), (-0.05469, 0.02188, 4.828e-06), (-0.03281, 0.03281, 4.828e-06), (-0.02188, 0.03281, 4.828e-06), (-0.02188, 0.04375, 4.828e-06), (-0.03281, 0.04375, 4.828e-06), (-0.03281, 0.01094, 4.828e-06), (-0.02188, 0.01094, 4.828e-06), (-0.02188, 0.02188, 4.828e-06), (-0.03281, 0.02188, 4.828e-06), (-0.01094, 0.01094, 4.828e-06), (-7.153e-07, 0.01094, 4.828e-06), (-7.153e-07, 0.02188, 4.828e-06), (-0.01094, 0.02188, 4.828e-06), (-0.1641, -0.01094, 4.828e-06), (-0.1531, -0.01094, 4.828e-06), (-0.1531, 2.384e-07, 4.828e-06), (-0.1641, 2.384e-07, 4.828e-06), (-0.1641, -0.03281, 4.828e-06), (-0.1531, -0.03281, 4.828e-06), (-0.1531, -0.02187, 4.828e-06), (-0.1641, -0.02187, 4.828e-06), (-0.1422, -0.03281, 4.828e-06), (-0.1313, -0.03281, 4.828e-06), (-0.1313, -0.02187, 4.828e-06), (-0.1422, -0.02187, 4.828e-06), (-0.1641, -0.05469, 4.828e-06), (-0.1531, -0.05469, 4.828e-06), (-0.1531, -0.04375, 4.828e-06), (-0.1641, -0.04375, 4.828e-06), (-0.1641, -0.07656, 4.828e-06), (-0.1531, -0.07656, 4.828e-06), (-0.1531, -0.06562, 4.828e-06), (-0.1641, -0.06562, 4.828e-06), (-0.1422, -0.07656, 4.828e-06), (-0.1313, -0.07656, 4.828e-06), (-0.1313, -0.06562, 4.828e-06), (-0.1422, -0.06562, 4.828e-06), (-0.1203, -0.05469, 4.828e-06), (-0.1094, -0.05469, 4.828e-06), (-0.1094, -0.04375, 4.828e-06), (-0.1203, -0.04375, 4.828e-06), (-0.1203, -0.07656, 4.828e-06), (-0.1094, -0.07656, 4.828e-06), (-0.1094, -0.06562, 4.828e-06), (-0.1203, -0.06562, 4.828e-06), (-0.09844, -0.07656, 4.828e-06), (-0.0875, -0.07656, 4.828e-06), (-0.0875, -0.06562, 4.828e-06), (-0.09844, -0.06562, 4.828e-06), (-0.1641, -0.09844, 4.828e-06), (-0.1531, -0.09844, 4.828e-06), (-0.1531, -0.0875, 4.828e-06), (-0.1641, -0.0875, 4.828e-06), (-0.1641, -0.1203, 4.828e-06), (-0.1531, -0.1203, 4.828e-06), (-0.1531, -0.1094, 4.828e-06), (-0.1641, -0.1094, 4.828e-06), (-0.1422, -0.1203, 4.828e-06), (-0.1313, -0.1203, 4.828e-06), (-0.1313, -0.1094, 4.828e-06), (-0.1422, -0.1094, 4.828e-06), (-0.1641, -0.1422, 4.828e-06), (-0.1531, -0.1422, 4.828e-06), (-0.1531, -0.1312, 4.828e-06), (-0.1641, -0.1312, 4.828e-06), (-0.1641, -0.1641, 4.828e-06), (-0.1531, -0.1641, 4.828e-06), (-0.1531, -0.1531, 4.828e-06), (-0.1641, -0.1531, 4.828e-06), (-0.1422, -0.1641, 4.828e-06), (-0.1313, -0.1641, 4.828e-06), (-0.1313, -0.1531, 4.828e-06), (-0.1422, -0.1531, 4.828e-06), (-0.1203, -0.1422, 4.828e-06), (-0.1094, -0.1422, 4.828e-06), (-0.1094, -0.1312, 4.828e-06), (-0.1203, -0.1312, 4.828e-06), (-0.1203, -0.1641, 4.828e-06), (-0.1094, -0.1641, 4.828e-06), (-0.1094, -0.1531, 4.828e-06), (-0.1203, -0.1531, 4.828e-06), (-0.09844, -0.1641, 4.828e-06), (-0.0875, -0.1641, 4.828e-06), (-0.0875, -0.1531, 4.828e-06), (-0.09844, -0.1531, 4.828e-06), (-0.07656, -0.09844, 4.828e-06), (-0.06563, -0.09844, 4.828e-06), (-0.06563, -0.0875, 4.828e-06), (-0.07656, -0.0875, 4.828e-06), (-0.07656, -0.1203, 4.828e-06), (-0.06563, -0.1203, 4.828e-06), (-0.06563, -0.1094, 4.828e-06), (-0.07656, -0.1094, 4.828e-06), (-0.05469, -0.1203, 4.828e-06), (-0.04375, -0.1203, 4.828e-06), (-0.04375, -0.1094, 4.828e-06), (-0.05469, -0.1094, 4.828e-06), (-0.07656, -0.1422, 4.828e-06), (-0.06563, -0.1422, 4.828e-06), (-0.06563, -0.1312, 4.828e-06), (-0.07656, -0.1312, 4.828e-06), (-0.07656, -0.1641, 4.828e-06), (-0.06563, -0.1641, 4.828e-06), (-0.06563, -0.1531, 4.828e-06), (-0.07656, -0.1531, 4.828e-06), (-0.05469, -0.1641, 4.828e-06), (-0.04375, -0.1641, 4.828e-06), (-0.04375, -0.1531, 4.828e-06), (-0.05469, -0.1531, 4.828e-06), (-0.03281, -0.1422, 4.828e-06), (-0.02188, -0.1422, 4.828e-06), (-0.02188, -0.1312, 4.828e-06), (-0.03281, -0.1312, 4.828e-06), (-0.03281, -0.1641, 4.828e-06), (-0.02188, -0.1641, 4.828e-06), (-0.02188, -0.1531, 4.828e-06), (-0.03281, -0.1531, 4.828e-06), (-0.01094, -0.1641, 4.828e-06), (-7.153e-07, -0.1641, 4.828e-06), (-7.153e-07, -0.1531, 4.828e-06), (-0.01094, -0.1531, 4.828e-06), (0.01094, -0.01094, 4.828e-06), (0.02187, -0.01094, 4.828e-06), (0.02187, 2.384e-07, 4.828e-06), (0.01094, 2.384e-07, 4.828e-06), (0.01094, -0.03281, 4.828e-06), (0.02187, -0.03281, 4.828e-06), (0.02187, -0.02187, 4.828e-06), (0.01094, -0.02187, 4.828e-06), (0.03281, -0.03281, 4.828e-06), (0.04375, -0.03281, 4.828e-06), (0.04375, -0.02187, 4.828e-06), (0.03281, -0.02187, 4.828e-06), (0.01094, -0.05469, 4.828e-06), (0.02187, -0.05469, 4.828e-06), (0.02187, -0.04375, 4.828e-06), (0.01094, -0.04375, 4.828e-06), (0.01094, -0.07656, 4.828e-06), (0.02187, -0.07656, 4.828e-06), (0.02187, -0.06562, 4.828e-06), (0.01094, -0.06562, 4.828e-06), (0.03281, -0.07656, 4.828e-06), (0.04375, -0.07656, 4.828e-06), (0.04375, -0.06562, 4.828e-06), (0.03281, -0.06562, 4.828e-06), (0.05469, -0.05469, 4.828e-06), (0.06562, -0.05469, 4.828e-06), (0.06562, -0.04375, 4.828e-06), (0.05469, -0.04375, 4.828e-06), (0.05469, -0.07656, 4.828e-06), (0.06562, -0.07656, 4.828e-06), (0.06562, -0.06562, 4.828e-06), (0.05469, -0.06562, 4.828e-06), (0.07656, -0.07656, 4.828e-06), (0.0875, -0.07656, 4.828e-06), (0.0875, -0.06562, 4.828e-06), (0.07656, -0.06562, 4.828e-06), (0.01094, -0.09844, 4.828e-06), (0.02187, -0.09844, 4.828e-06), (0.02187, -0.0875, 4.828e-06), (0.01094, -0.0875, 4.828e-06), (0.01094, -0.1203, 4.828e-06), (0.02187, -0.1203, 4.828e-06), (0.02187, -0.1094, 4.828e-06), (0.01094, -0.1094, 4.828e-06), (0.03281, -0.1203, 4.828e-06), (0.04375, -0.1203, 4.828e-06), (0.04375, -0.1094, 4.828e-06), (0.03281, -0.1094, 4.828e-06), (0.01094, -0.1422, 4.828e-06), (0.02187, -0.1422, 4.828e-06), (0.02187, -0.1312, 4.828e-06), (0.01094, -0.1312, 4.828e-06), (0.01094, -0.1641, 4.828e-06), (0.02187, -0.1641, 4.828e-06), (0.02187, -0.1531, 4.828e-06), (0.01094, -0.1531, 4.828e-06), (0.03281, -0.1641, 4.828e-06), (0.04375, -0.1641, 4.828e-06), (0.04375, -0.1531, 4.828e-06), (0.03281, -0.1531, 4.828e-06), (0.05469, -0.1422, 4.828e-06), (0.06562, -0.1422, 4.828e-06), (0.06562, -0.1312, 4.828e-06), (0.05469, -0.1312, 4.828e-06), (0.05469, -0.1641, 4.828e-06), (0.06562, -0.1641, 4.828e-06), (0.06562, -0.1531, 4.828e-06), (0.05469, -0.1531, 4.828e-06), (0.07656, -0.1641, 4.828e-06), (0.0875, -0.1641, 4.828e-06), (0.0875, -0.1531, 4.828e-06), (0.07656, -0.1531, 4.828e-06), (0.09844, -0.09844, 4.828e-06), (0.1094, -0.09844, 4.828e-06), (0.1094, -0.0875, 4.828e-06), (0.09844, -0.0875, 4.828e-06), (0.09844, -0.1203, 4.828e-06), (0.1094, -0.1203, 4.828e-06), (0.1094, -0.1094, 4.828e-06), (0.09844, -0.1094, 4.828e-06), (0.1203, -0.1203, 4.828e-06), (0.1312, -0.1203, 4.828e-06), (0.1312, -0.1094, 4.828e-06), (0.1203, -0.1094, 4.828e-06), (0.09844, -0.1422, 4.828e-06), (0.1094, -0.1422, 4.828e-06), (0.1094, -0.1312, 4.828e-06), (0.09844, -0.1312, 4.828e-06), (0.09844, -0.1641, 4.828e-06), (0.1094, -0.1641, 4.828e-06), (0.1094, -0.1531, 4.828e-06), (0.09844, -0.1531, 4.828e-06), (0.1203, -0.1641, 4.828e-06), (0.1312, -0.1641, 4.828e-06), (0.1312, -0.1531, 4.828e-06), (0.1203, -0.1531, 4.828e-06), (0.1422, -0.1422, 4.828e-06), (0.1531, -0.1422, 4.828e-06), (0.1531, -0.1312, 4.828e-06), (0.1422, -0.1312, 4.828e-06), (0.1422, -0.1641, 4.828e-06), (0.1531, -0.1641, 4.828e-06), (0.1531, -0.1531, 4.828e-06), (0.1422, -0.1531, 4.828e-06), (0.1641, -0.1641, 4.828e-06), (0.175, -0.1641, 4.828e-06), (0.175, -0.1531, 4.828e-06), (0.1641, -0.1531, 4.828e-06), (-0.175, 0.1641, 4.828e-06), (-0.175, 0.175, 4.828e-06), (-0.175, 0.1531, 4.828e-06), (-0.175, 0.1422, 4.828e-06), (-0.175, 0.1313, 4.828e-06), (-0.175, 0.1203, 4.828e-06), (-0.175, 0.1094, 4.828e-06), (-0.175, 0.09844, 4.828e-06), (-0.175, 0.0875, 4.828e-06), (-0.175, 0.07656, 4.828e-06), (-0.175, 0.06563, 4.828e-06), (-0.175, 0.05469, 4.828e-06), (-0.175, 0.04375, 4.828e-06), (-0.175, 0.03281, 4.828e-06), (-0.175, 0.02188, 4.828e-06), (-0.175, 0.01094, 4.828e-06), (-0.175, 2.384e-07, 4.828e-06), (-0.175, -0.01094, 4.828e-06), (-0.175, -0.02187, 4.828e-06), (-0.175, -0.03281, 4.828e-06), (-0.175, -0.04375, 4.828e-06), (-0.175, -0.05469, 4.828e-06), (-0.175, -0.06562, 4.828e-06), (-0.175, -0.07656, 4.828e-06), (-0.175, -0.0875, 4.828e-06), (-0.175, -0.09844, 4.828e-06), (-0.175, -0.1094, 4.828e-06), (-0.175, -0.1203, 4.828e-06), (-0.175, -0.1312, 4.828e-06), (-0.175, -0.1422, 4.828e-06), (-0.175, -0.1531, 4.828e-06), (-0.175, -0.1641, 4.828e-06), (-0.175, -0.175, 4.828e-06), (-0.1641, -0.175, 4.828e-06), (-0.1531, -0.175, 4.828e-06), (-0.1422, -0.175, 4.828e-06), (-0.1313, -0.175, 4.828e-06), (-0.1203, -0.175, 4.828e-06), (-0.1094, -0.175, 4.828e-06), (-0.09844, -0.175, 4.828e-06), (-0.0875, -0.175, 4.828e-06), (-0.07656, -0.175, 4.828e-06), (-0.06563, -0.175, 4.828e-06), (-0.05469, -0.175, 4.828e-06), (-0.04375, -0.175, 4.828e-06), (-0.03281, -0.175, 4.828e-06), (-0.02188, -0.175, 4.828e-06), (-0.01094, -0.175, 4.828e-06), (-7.153e-07, -0.175, 4.828e-06), (0.01094, -0.175, 4.828e-06), (0.02187, -0.175, 4.828e-06), (0.03281, -0.175, 4.828e-06), (0.04375, -0.175, 4.828e-06), (0.05469, -0.175, 4.828e-06), (0.06562, -0.175, 4.828e-06), (0.07656, -0.175, 4.828e-06), (0.0875, -0.175, 4.828e-06), (0.09844, -0.175, 4.828e-06), (0.1094, -0.175, 4.828e-06), (0.1203, -0.175, 4.828e-06), (0.1312, -0.175, 4.828e-06), (0.1422, -0.175, 4.828e-06), (0.1531, -0.175, 4.828e-06), (0.1641, -0.175, 4.828e-06), (0.175, -0.175, 4.828e-06)], [], [(0, 1, 2, 3), (4, 5, 6, 7), (8, 9, 10, 11), (12, 13, 14, 15), (16, 17, 18, 19), (20, 21, 22, 23), (24, 25, 26, 27), (28, 29, 30, 31), (32, 33, 34, 35), (36, 37, 38, 39), (40, 41, 42, 43), (44, 45, 46, 47), (48, 49, 50, 51), (52, 53, 54, 55), (56, 57, 58, 59), (60, 61, 62, 63), (64, 65, 66, 67), (68, 69, 70, 71), (72, 73, 74, 75), (76, 77, 78, 79), (80, 81, 82, 83), (84, 85, 86, 87), (88, 89, 90, 91), (92, 93, 94, 95), (96, 97, 98, 99), (100, 101, 102, 103), (104, 105, 106, 107), (108, 109, 110, 111), (112, 113, 114, 115), (116, 117, 118, 119), (120, 121, 122, 123), (124, 125, 126, 127), (128, 129, 130, 131), (132, 133, 134, 135), (136, 137, 138, 139), (140, 141, 142, 143), (144, 145, 146, 147), (148, 149, 150, 151), (152, 153, 154, 155), (156, 157, 158, 159), (160, 161, 162, 163), (164, 165, 166, 167), (168, 169, 170, 171), (172, 173, 174, 175), (176, 177, 178, 179), (180, 181, 182, 183), (184, 185, 186, 187), (188, 189, 190, 191), (192, 193, 194, 195), (196, 197, 198, 199), (200, 201, 202, 203), (204, 205, 206, 207), (208, 209, 210, 211), (212, 213, 214, 215), (216, 217, 218, 219), (220, 221, 222, 223), (224, 225, 226, 227), (228, 229, 230, 231), (232, 233, 234, 235), (236, 237, 238, 239), (240, 241, 242, 243), (244, 245, 246, 247), (248, 249, 250, 251), (252, 253, 254, 255), (256, 257, 258, 259), (260, 261, 262, 263), (264, 265, 266, 267), (268, 269, 270, 271), (272, 273, 274, 275), (276, 277, 278, 279), (280, 281, 282, 283), (284, 285, 286, 287), (288, 289, 290, 291), (292, 293, 294, 295), (296, 297, 298, 299), (300, 301, 302, 303), (304, 305, 306, 307), (308, 309, 310, 311), (312, 313, 314, 315), (316, 317, 318, 319), (320, 321, 322, 323), (324, 325, 326, 327), (328, 329, 330, 331), (332, 333, 334, 335), (336, 337, 338, 339), (340, 341, 342, 343), (344, 345, 346, 347), (348, 349, 350, 351), (352, 353, 354, 355), (356, 357, 358, 359), (360, 361, 362, 363), (364, 365, 366, 367), (368, 369, 370, 371), (372, 373, 374, 375), (376, 377, 378, 379), (380, 381, 382, 383), (384, 385, 386, 387), (388, 389, 390, 391), (392, 393, 394, 395), (396, 397, 398, 399), (400, 401, 402, 403), (404, 405, 406, 407), (408, 409, 410, 411), (412, 413, 414, 415), (416, 417, 418, 419), (420, 421, 422, 423), (424, 425, 426, 427), (428, 429, 430, 431), (432, 433, 434, 435), (436, 437, 438, 439), (440, 441, 442, 443), (444, 445, 446, 447), (448, 449, 450, 451), (452, 453, 454, 455), (456, 457, 458, 459), (460, 461, 462, 463), (464, 465, 466, 467), (468, 469, 470, 471), (472, 473, 474, 475), (476, 477, 478, 479), (480, 481, 482, 483), (484, 485, 486, 487), (488, 489, 490, 491), (492, 493, 494, 495), (496, 497, 498, 499), (500, 501, 502, 503), (504, 505, 506, 507), (508, 509, 510, 511), (512, 513, 514, 515), (516, 517, 518, 519), (520, 521, 522, 523), (524, 525, 526, 527), (528, 529, 530, 531), (532, 533, 534, 535), (536, 537, 538, 539), (540, 541, 542, 543), (544, 545, 546, 547), (548, 549, 550, 551), (552, 553, 554, 555), (556, 557, 558, 559), (560, 561, 562, 563), (564, 565, 566, 567), (568, 569, 570, 571), (572, 573, 574, 575), (576, 577, 578, 579), (580, 581, 582, 583), (584, 585, 586, 587), (588, 589, 590, 591), (592, 593, 594, 595), (596, 597, 598, 599), (600, 601, 602, 603), (604, 605, 606, 607), (608, 609, 610, 611), (612, 613, 614, 615), (616, 617, 618, 619), (620, 621, 622, 623), (624, 625, 626, 627), (628, 629, 630, 631), (632, 633, 634, 635), (636, 637, 638, 639), (640, 641, 642, 643), (644, 645, 646, 647), (648, 649, 650, 651), (652, 653, 654, 655), (656, 657, 658, 659), (660, 661, 662, 663), (664, 665, 666, 667), (668, 669, 670, 671), (672, 673, 674, 675), (676, 677, 678, 679), (680, 681, 682, 683), (684, 685, 686, 687), (688, 689, 690, 691), (692, 693, 694, 695), (696, 697, 698, 699), (700, 701, 702, 703), (704, 705, 706, 707), (708, 709, 710, 711), (712, 713, 714, 715), (716, 717, 718, 719), (720, 721, 722, 723), (724, 725, 726, 727), (728, 729, 730, 731), (732, 733, 734, 735), (736, 737, 738, 739), (740, 741, 742, 743), (744, 745, 746, 747), (748, 749, 750, 751), (752, 753, 754, 755), (756, 757, 758, 759), (760, 761, 762, 763), (764, 765, 766, 767), (768, 769, 770, 771), (772, 773, 774, 775), (776, 777, 778, 779), (780, 781, 782, 783), (784, 785, 786, 787), (788, 789, 790, 791), (792, 793, 794, 795), (796, 797, 798, 799), (800, 801, 802, 803), (804, 805, 806, 807), (808, 809, 810, 811), (812, 813, 814, 815), (816, 817, 818, 819), (820, 821, 822, 823), (824, 825, 826, 827), (828, 829, 830, 831), (832, 833, 834, 835), (836, 837, 838, 839), (840, 841, 842, 843), (844, 845, 846, 847), (848, 849, 850, 851), (852, 853, 854, 855), (856, 857, 858, 859), (860, 861, 862, 863), (864, 865, 866, 867), (868, 869, 870, 871), (872, 873, 874, 875), (876, 877, 878, 879), (880, 881, 882, 883), (884, 885, 886, 887), (888, 889, 890, 891), (892, 893, 894, 895), (896, 897, 898, 899), (900, 901, 902, 903), (904, 905, 906, 907), (908, 909, 910, 911), (912, 913, 914, 915), (916, 917, 918, 919), (920, 921, 922, 923), (924, 925, 926, 927), (928, 929, 930, 931), (932, 933, 934, 935), (936, 937, 938, 939), (940, 941, 942, 943), (944, 945, 946, 947), (948, 949, 950, 951), (952, 953, 954, 955), (956, 957, 958, 959), (960, 961, 962, 963), (964, 965, 966, 967), (968, 969, 970, 971), (972, 973, 974, 975), (976, 977, 978, 979), (980, 981, 982, 983), (984, 985, 986, 987), (988, 989, 990, 991), (992, 993, 994, 995), (996, 997, 998, 999), (1000, 1001, 1002, 1003), (1004, 1005, 1006, 1007), (1008, 1009, 1010, 1011), (1012, 1013, 1014, 1015), (1016, 1017, 1018, 1019), (1020, 1021, 1022, 1023), (257, 0, 3, 258), (0, 257, 262, 267), (1, 0, 267, 266), (269, 4, 7, 270), (274, 279, 4, 269), (279, 278, 5, 4), (281, 8, 11, 282), (286, 291, 8, 281), (291, 290, 9, 8), (293, 12, 15, 294), (298, 303, 12, 293), (303, 302, 13, 12), (305, 16, 19, 306), (310, 315, 16, 305), (315, 314, 17, 16), (317, 20, 23, 318), (322, 327, 20, 317), (327, 326, 21, 20), (329, 24, 27, 330), (334, 339, 24, 329), (339, 338, 25, 24), (341, 28, 31, 342), (346, 351, 28, 341), (351, 350, 29, 28), (353, 32, 35, 354), (358, 363, 32, 353), (363, 362, 33, 32), (365, 36, 39, 366), (370, 375, 36, 365), (375, 374, 37, 36), (377, 40, 43, 378), (382, 387, 40, 377), (387, 386, 41, 40), (389, 44, 47, 390), (394, 399, 44, 389), (399, 398, 45, 44), (401, 48, 51, 402), (406, 411, 48, 401), (411, 410, 49, 48), (413, 52, 55, 414), (418, 423, 52, 413), (423, 422, 53, 52), (425, 56, 59, 426), (430, 435, 56, 425), (435, 434, 57, 56), (437, 60, 63, 438), (442, 447, 60, 437), (447, 446, 61, 60), (449, 64, 67, 450), (454, 459, 64, 449), (459, 458, 65, 64), (461, 68, 71, 462), (466, 471, 68, 461), (471, 470, 69, 68), (473, 72, 75, 474), (478, 483, 72, 473), (483, 482, 73, 72), (485, 76, 79, 486), (490, 495, 76, 485), (495, 494, 77, 76), (497, 80, 83, 498), (502, 507, 80, 497), (507, 506, 81, 80), (509, 84, 87, 510), (514, 519, 84, 509), (519, 518, 85, 84), (521, 88, 91, 522), (526, 531, 88, 521), (531, 530, 89, 88), (533, 92, 95, 534), (538, 543, 92, 533), (543, 542, 93, 92), (545, 96, 99, 546), (550, 555, 96, 545), (555, 554, 97, 96), (557, 100, 103, 558), (562, 567, 100, 557), (567, 566, 101, 100), (569, 104, 107, 570), (574, 579, 104, 569), (579, 578, 105, 104), (581, 108, 111, 582), (586, 591, 108, 581), (591, 590, 109, 108), (593, 112, 115, 594), (598, 603, 112, 593), (603, 602, 113, 112), (605, 116, 119, 606), (610, 615, 116, 605), (615, 614, 117, 116), (617, 120, 123, 618), (622, 627, 120, 617), (627, 626, 121, 120), (629, 124, 127, 630), (634, 639, 124, 629), (639, 638, 125, 124), (641, 128, 131, 642), (646, 651, 128, 641), (651, 650, 129, 128), (653, 132, 135, 654), (658, 663, 132, 653), (663, 662, 133, 132), (665, 136, 139, 666), (670, 675, 136, 665), (675, 674, 137, 136), (677, 140, 143, 678), (682, 687, 140, 677), (687, 686, 141, 140), (689, 144, 147, 690), (694, 699, 144, 689), (699, 698, 145, 144), (701, 148, 151, 702), (706, 711, 148, 701), (711, 710, 149, 148), (713, 152, 155, 714), (718, 723, 152, 713), (723, 722, 153, 152), (725, 156, 159, 726), (730, 735, 156, 725), (735, 734, 157, 156), (737, 160, 163, 738), (742, 747, 160, 737), (747, 746, 161, 160), (749, 164, 167, 750), (754, 759, 164, 749), (759, 758, 165, 164), (761, 168, 171, 762), (766, 771, 168, 761), (771, 770, 169, 168), (773, 172, 175, 774), (778, 783, 172, 773), (783, 782, 173, 172), (785, 176, 179, 786), (790, 795, 176, 785), (795, 794, 177, 176), (797, 180, 183, 798), (802, 807, 180, 797), (807, 806, 181, 180), (809, 184, 187, 810), (814, 819, 184, 809), (819, 818, 185, 184), (821, 188, 191, 822), (826, 831, 188, 821), (831, 830, 189, 188), (833, 192, 195, 834), (838, 843, 192, 833), (843, 842, 193, 192), (845, 196, 199, 846), (850, 855, 196, 845), (855, 854, 197, 196), (857, 200, 203, 858), (862, 867, 200, 857), (867, 866, 201, 200), (869, 204, 207, 870), (874, 879, 204, 869), (879, 878, 205, 204), (881, 208, 211, 882), (886, 891, 208, 881), (891, 890, 209, 208), (893, 212, 215, 894), (898, 903, 212, 893), (903, 902, 213, 212), (905, 216, 219, 906), (910, 915, 216, 905), (915, 914, 217, 216), (917, 220, 223, 918), (922, 927, 220, 917), (927, 926, 221, 220), (929, 224, 227, 930), (934, 939, 224, 929), (939, 938, 225, 224), (941, 228, 231, 942), (946, 951, 228, 941), (951, 950, 229, 228), (953, 232, 235, 954), (958, 963, 232, 953), (963, 962, 233, 232), (965, 236, 239, 966), (970, 975, 236, 965), (975, 974, 237, 236), (977, 240, 243, 978), (982, 987, 240, 977), (987, 986, 241, 240), (989, 244, 247, 990), (994, 999, 244, 989), (999, 998, 245, 244), (1001, 248, 251, 1002), (1006, 1011, 248, 1001), (1011, 1010, 249, 248), (1013, 252, 255, 1014), (1018, 1023, 252, 1013), (1023, 1022, 253, 252), (65, 256, 259, 66), (458, 263, 256, 65), (263, 262, 257, 256), (457, 260, 263, 458), (70, 475, 260, 457), (475, 474, 261, 260), (261, 264, 267, 262), (474, 75, 264, 261), (75, 74, 265, 264), (77, 268, 271, 78), (494, 275, 268, 77), (275, 274, 269, 268), (493, 272, 275, 494), (82, 511, 272, 493), (511, 510, 273, 272), (273, 276, 279, 274), (510, 87, 276, 273), (87, 86, 277, 276), (89, 280, 283, 90), (530, 287, 280, 89), (287, 286, 281, 280), (529, 284, 287, 530), (94, 547, 284, 529), (547, 546, 285, 284), (285, 288, 291, 286), (546, 99, 288, 285), (99, 98, 289, 288), (101, 292, 295, 102), (566, 299, 292, 101), (299, 298, 293, 292), (565, 296, 299, 566), (106, 583, 296, 565), (583, 582, 297, 296), (297, 300, 303, 298), (582, 111, 300, 297), (111, 110, 301, 300), (113, 304, 307, 114), (602, 311, 304, 113), (311, 310, 305, 304), (601, 308, 311, 602), (118, 619, 308, 601), (619, 618, 309, 308), (309, 312, 315, 310), (618, 123, 312, 309), (123, 122, 313, 312), (125, 316, 319, 126), (638, 323, 316, 125), (323, 322, 317, 316), (637, 320, 323, 638), (130, 655, 320, 637), (655, 654, 321, 320), (321, 324, 327, 322), (654, 135, 324, 321), (135, 134, 325, 324), (137, 328, 331, 138), (674, 335, 328, 137), (335, 334, 329, 328), (673, 332, 335, 674), (142, 691, 332, 673), (691, 690, 333, 332), (333, 336, 339, 334), (690, 147, 336, 333), (147, 146, 337, 336), (149, 340, 343, 150), (710, 347, 340, 149), (347, 346, 341, 340), (709, 344, 347, 710), (154, 727, 344, 709), (727, 726, 345, 344), (345, 348, 351, 346), (726, 159, 348, 345), (159, 158, 349, 348), (161, 352, 355, 162), (746, 359, 352, 161), (359, 358, 353, 352), (745, 356, 359, 746), (166, 763, 356, 745), (763, 762, 357, 356), (357, 360, 363, 358), (762, 171, 360, 357), (171, 170, 361, 360), (173, 364, 367, 174), (782, 371, 364, 173), (371, 370, 365, 364), (781, 368, 371, 782), (178, 799, 368, 781), (799, 798, 369, 368), (369, 372, 375, 370), (798, 183, 372, 369), (183, 182, 373, 372), (185, 376, 379, 186), (818, 383, 376, 185), (383, 382, 377, 376), (817, 380, 383, 818), (190, 835, 380, 817), (835, 834, 381, 380), (381, 384, 387, 382), (834, 195, 384, 381), (195, 194, 385, 384), (197, 388, 391, 198), (854, 395, 388, 197), (395, 394, 389, 388), (853, 392, 395, 854), (202, 871, 392, 853), (871, 870, 393, 392), (393, 396, 399, 394), (870, 207, 396, 393), (207, 206, 397, 396), (209, 400, 403, 210), (890, 407, 400, 209), (407, 406, 401, 400), (889, 404, 407, 890), (214, 907, 404, 889), (907, 906, 405, 404), (405, 408, 411, 406), (906, 219, 408, 405), (219, 218, 409, 408), (221, 412, 415, 222), (926, 419, 412, 221), (419, 418, 413, 412), (925, 416, 419, 926), (226, 943, 416, 925), (943, 942, 417, 416), (417, 420, 423, 418), (942, 231, 420, 417), (231, 230, 421, 420), (233, 424, 427, 234), (962, 431, 424, 233), (431, 430, 425, 424), (961, 428, 431, 962), (238, 979, 428, 961), (979, 978, 429, 428), (429, 432, 435, 430), (978, 243, 432, 429), (243, 242, 433, 432), (245, 436, 439, 246), (998, 443, 436, 245), (443, 442, 437, 436), (997, 440, 443, 998), (250, 1015, 440, 997), (1015, 1014, 441, 440), (441, 444, 447, 442), (1014, 255, 444, 441), (255, 254, 445, 444), (17, 448, 451, 18), (314, 455, 448, 17), (455, 454, 449, 448), (313, 452, 455, 314), (122, 463, 452, 313), (463, 462, 453, 452), (453, 456, 459, 454), (462, 71, 456, 453), (71, 70, 457, 456), (121, 460, 463, 122), (626, 467, 460, 121), (467, 466, 461, 460), (625, 464, 467, 626), (22, 667, 464, 625), (667, 666, 465, 464), (465, 468, 471, 466), (666, 139, 468, 465), (139, 138, 469, 468), (69, 472, 475, 70), (470, 479, 472, 69), (479, 478, 473, 472), (469, 476, 479, 470), (138, 331, 476, 469), (331, 330, 477, 476), (477, 480, 483, 478), (330, 27, 480, 477), (27, 26, 481, 480), (29, 484, 487, 30), (350, 491, 484, 29), (491, 490, 485, 484), (349, 488, 491, 350), (158, 499, 488, 349), (499, 498, 489, 488), (489, 492, 495, 490), (498, 83, 492, 489), (83, 82, 493, 492), (157, 496, 499, 158), (734, 503, 496, 157), (503, 502, 497, 496), (733, 500, 503, 734), (34, 775, 500, 733), (775, 774, 501, 500), (501, 504, 507, 502), (774, 175, 504, 501), (175, 174, 505, 504), (81, 508, 511, 82), (506, 515, 508, 81), (515, 514, 509, 508), (505, 512, 515, 506), (174, 367, 512, 505), (367, 366, 513, 512), (513, 516, 519, 514), (366, 39, 516, 513), (39, 38, 517, 516), (41, 520, 523, 42), (386, 527, 520, 41), (527, 526, 521, 520), (385, 524, 527, 386), (194, 535, 524, 385), (535, 534, 525, 524), (525, 528, 531, 526), (534, 95, 528, 525), (95, 94, 529, 528), (193, 532, 535, 194), (842, 539, 532, 193), (539, 538, 533, 532), (841, 536, 539, 842), (46, 883, 536, 841), (883, 882, 537, 536), (537, 540, 543, 538), (882, 211, 540, 537), (211, 210, 541, 540), (93, 544, 547, 94), (542, 551, 544, 93), (551, 550, 545, 544), (541, 548, 551, 542), (210, 403, 548, 541), (403, 402, 549, 548), (549, 552, 555, 550), (402, 51, 552, 549), (51, 50, 553, 552), (53, 556, 559, 54), (422, 563, 556, 53), (563, 562, 557, 556), (421, 560, 563, 422), (230, 571, 560, 421), (571, 570, 561, 560), (561, 564, 567, 562), (570, 107, 564, 561), (107, 106, 565, 564), (229, 568, 571, 230), (950, 575, 568, 229), (575, 574, 569, 568), (949, 572, 575, 950), (58, 991, 572, 949), (991, 990, 573, 572), (573, 576, 579, 574), (990, 247, 576, 573), (247, 246, 577, 576), (105, 580, 583, 106), (578, 587, 580, 105), (587, 586, 581, 580), (577, 584, 587, 578), (246, 439, 584, 577), (439, 438, 585, 584), (585, 588, 591, 586), (438, 63, 588, 585), (63, 62, 589, 588), (5, 592, 595, 6), (278, 599, 592, 5), (599, 598, 593, 592), (277, 596, 599, 278), (86, 607, 596, 277), (607, 606, 597, 596), (597, 600, 603, 598), (606, 119, 600, 597), (119, 118, 601, 600), (85, 604, 607, 86), (518, 611, 604, 85), (611, 610, 605, 604), (517, 608, 611, 518), (38, 631, 608, 517), (631, 630, 609, 608), (609, 612, 615, 610), (630, 127, 612, 609), (127, 126, 613, 612), (117, 616, 619, 118), (614, 623, 616, 117), (623, 622, 617, 616), (613, 620, 623, 614), (126, 319, 620, 613), (319, 318, 621, 620), (621, 624, 627, 622), (318, 23, 624, 621), (23, 22, 625, 624), (37, 628, 631, 38), (374, 635, 628, 37), (635, 634, 629, 628), (373, 632, 635, 374), (182, 643, 632, 373), (643, 642, 633, 632), (633, 636, 639, 634), (642, 131, 636, 633), (131, 130, 637, 636), (181, 640, 643, 182), (806, 647, 640, 181), (647, 646, 641, 640), (805, 644, 647, 806), (10, 919, 644, 805), (919, 918, 645, 644), (645, 648, 651, 646), (918, 223, 648, 645), (223, 222, 649, 648), (129, 652, 655, 130), (650, 659, 652, 129), (659, 658, 653, 652), (649, 656, 659, 650), (222, 415, 656, 649), (415, 414, 657, 656), (657, 660, 663, 658), (414, 55, 660, 657), (55, 54, 661, 660), (21, 664, 667, 22), (326, 671, 664, 21), (671, 670, 665, 664), (325, 668, 671, 326), (134, 679, 668, 325), (679, 678, 669, 668), (669, 672, 675, 670), (678, 143, 672, 669), (143, 142, 673, 672), (133, 676, 679, 134), (662, 683, 676, 133), (683, 682, 677, 676), (661, 680, 683, 662), (54, 559, 680, 661), (559, 558, 681, 680), (681, 684, 687, 682), (558, 103, 684, 681), (103, 102, 685, 684), (141, 688, 691, 142), (686, 695, 688, 141), (695, 694, 689, 688), (685, 692, 695, 686), (102, 295, 692, 685), (295, 294, 693, 692), (693, 696, 699, 694), (294, 15, 696, 693), (15, 14, 697, 696), (1024, 700, 703, 1025), (1026, 707, 700, 1024), (707, 706, 701, 700), (1027, 704, 707, 1026), (1028, 715, 704, 1027), (715, 714, 705, 704), (705, 708, 711, 706), (714, 155, 708, 705), (155, 154, 709, 708), (1029, 712, 715, 1028), (1030, 719, 712, 1029), (719, 718, 713, 712), (1031, 716, 719, 1030), (1032, 739, 716, 1031), (739, 738, 717, 716), (717, 720, 723, 718), (738, 163, 720, 717), (163, 162, 721, 720), (153, 724, 727, 154), (722, 731, 724, 153), (731, 730, 725, 724), (721, 728, 731, 722), (162, 355, 728, 721), (355, 354, 729, 728), (729, 732, 735, 730), (354, 35, 732, 729), (35, 34, 733, 732), (1033, 736, 739, 1032), (1034, 743, 736, 1033), (743, 742, 737, 736), (1035, 740, 743, 1034), (1036, 751, 740, 1035), (751, 750, 741, 740), (741, 744, 747, 742), (750, 167, 744, 741), (167, 166, 745, 744), (1037, 748, 751, 1036), (1038, 755, 748, 1037), (755, 754, 749, 748), (1039, 752, 755, 1038), (1040, 811, 752, 1039), (811, 810, 753, 752), (753, 756, 759, 754), (810, 187, 756, 753), (187, 186, 757, 756), (165, 760, 763, 166), (758, 767, 760, 165), (767, 766, 761, 760), (757, 764, 767, 758), (186, 379, 764, 757), (379, 378, 765, 764), (765, 768, 771, 766), (378, 43, 768, 765), (43, 42, 769, 768), (33, 772, 775, 34), (362, 779, 772, 33), (779, 778, 773, 772), (361, 776, 779, 362), (170, 787, 776, 361), (787, 786, 777, 776), (777, 780, 783, 778), (786, 179, 780, 777), (179, 178, 781, 780), (169, 784, 787, 170), (770, 791, 784, 169), (791, 790, 785, 784), (769, 788, 791, 770), (42, 523, 788, 769), (523, 522, 789, 788), (789, 792, 795, 790), (522, 91, 792, 789), (91, 90, 793, 792), (177, 796, 799, 178), (794, 803, 796, 177), (803, 802, 797, 796), (793, 800, 803, 794), (90, 283, 800, 793), (283, 282, 801, 800), (801, 804, 807, 802), (282, 11, 804, 801), (11, 10, 805, 804), (1041, 808, 811, 1040), (1042, 815, 808, 1041), (815, 814, 809, 808), (1043, 812, 815, 1042), (1044, 823, 812, 1043), (823, 822, 813, 812), (813, 816, 819, 814), (822, 191, 816, 813), (191, 190, 817, 816), (1045, 820, 823, 1044), (1046, 827, 820, 1045), (827, 826, 821, 820), (1047, 824, 827, 1046), (1048, 847, 824, 1047), (847, 846, 825, 824), (825, 828, 831, 826), (846, 199, 828, 825), (199, 198, 829, 828), (189, 832, 835, 190), (830, 839, 832, 189), (839, 838, 833, 832), (829, 836, 839, 830), (198, 391, 836, 829), (391, 390, 837, 836), (837, 840, 843, 838), (390, 47, 840, 837), (47, 46, 841, 840), (1049, 844, 847, 1048), (1050, 851, 844, 1049), (851, 850, 845, 844), (1051, 848, 851, 1050), (1052, 859, 848, 1051), (859, 858, 849, 848), (849, 852, 855, 850), (858, 203, 852, 849), (203, 202, 853, 852), (1053, 856, 859, 1052), (1054, 863, 856, 1053), (863, 862, 857, 856), (1055, 860, 863, 1054), (1056, 1057, 860, 1055), (1057, 1058, 861, 860), (861, 864, 867, 862), (1058, 1059, 864, 861), (1059, 1060, 865, 864), (201, 868, 871, 202), (866, 875, 868, 201), (875, 874, 869, 868), (865, 872, 875, 866), (1060, 1061, 872, 865), (1061, 1062, 873, 872), (873, 876, 879, 874), (1062, 1063, 876, 873), (1063, 1064, 877, 876), (45, 880, 883, 46), (398, 887, 880, 45), (887, 886, 881, 880), (397, 884, 887, 398), (206, 895, 884, 397), (895, 894, 885, 884), (885, 888, 891, 886), (894, 215, 888, 885), (215, 214, 889, 888), (205, 892, 895, 206), (878, 899, 892, 205), (899, 898, 893, 892), (877, 896, 899, 878), (1064, 1065, 896, 877), (1065, 1066, 897, 896), (897, 900, 903, 898), (1066, 1067, 900, 897), (1067, 1068, 901, 900), (213, 904, 907, 214), (902, 911, 904, 213), (911, 910, 905, 904), (901, 908, 911, 902), (1068, 1069, 908, 901), (1069, 1070, 909, 908), (909, 912, 915, 910), (1070, 1071, 912, 909), (1071, 1072, 913, 912), (9, 916, 919, 10), (290, 923, 916, 9), (923, 922, 917, 916), (289, 920, 923, 290), (98, 931, 920, 289), (931, 930, 921, 920), (921, 924, 927, 922), (930, 227, 924, 921), (227, 226, 925, 924), (97, 928, 931, 98), (554, 935, 928, 97), (935, 934, 929, 928), (553, 932, 935, 554), (50, 955, 932, 553), (955, 954, 933, 932), (933, 936, 939, 934), (954, 235, 936, 933), (235, 234, 937, 936), (225, 940, 943, 226), (938, 947, 940, 225), (947, 946, 941, 940), (937, 944, 947, 938), (234, 427, 944, 937), (427, 426, 945, 944), (945, 948, 951, 946), (426, 59, 948, 945), (59, 58, 949, 948), (49, 952, 955, 50), (410, 959, 952, 49), (959, 958, 953, 952), (409, 956, 959, 410), (218, 967, 956, 409), (967, 966, 957, 956), (957, 960, 963, 958), (966, 239, 960, 957), (239, 238, 961, 960), (217, 964, 967, 218), (914, 971, 964, 217), (971, 970, 965, 964), (913, 968, 971, 914), (1072, 1073, 968, 913), (1073, 1074, 969, 968), (969, 972, 975, 970), (1074, 1075, 972, 969), (1075, 1076, 973, 972), (237, 976, 979, 238), (974, 983, 976, 237), (983, 982, 977, 976), (973, 980, 983, 974), (1076, 1077, 980, 973), (1077, 1078, 981, 980), (981, 984, 987, 982), (1078, 1079, 984, 981), (1079, 1080, 985, 984), (57, 988, 991, 58), (434, 995, 988, 57), (995, 994, 989, 988), (433, 992, 995, 434), (242, 1003, 992, 433), (1003, 1002, 993, 992), (993, 996, 999, 994), (1002, 251, 996, 993), (251, 250, 997, 996), (241, 1000, 1003, 242), (986, 1007, 1000, 241), (1007, 1006, 1001, 1000), (985, 1004, 1007, 986), (1080, 1081, 1004, 985), (1081, 1082, 1005, 1004), (1005, 1008, 1011, 1006), (1082, 1083, 1008, 1005), (1083, 1084, 1009, 1008), (249, 1012, 1015, 250), (1010, 1019, 1012, 249), (1019, 1018, 1013, 1012), (1009, 1016, 1019, 1010), (1084, 1085, 1016, 1009), (1085, 1086, 1017, 1016), (1017, 1020, 1023, 1018), (1086, 1087, 1020, 1017), (1087, 1088, 1021, 1020)])
me_plane_1.materials.append(mat_material_001)
me_plane_1.use_remesh_preserve_volume = False
me_plane_1.use_remesh_preserve_attributes = False
me_plane_1.use_mirror_vertex_groups = False
me_plane_1.update()

# ---- objects
ob_plane_defect = bpy.data.objects.new('plane_defect', me_plane)
ob_plane = bpy.data.objects.new('plane', me_plane_1)

# ---- transforms, parenting, visibility, modifiers, constraints
ob_plane_defect.location = (0.9942, 0.004574, 0.3563)
ob_plane_defect.scale = (0.2584, 0.2584, 0.1706)
ob_plane_defect.lineart.crease_threshold = 0.0
ob_plane.location = (0.9942, 0.004575, 0.359)
ob_plane.scale = (1.57, 1.57, 1.57)
ob_plane.lineart.crease_threshold = 0.0

# ---- collection membership
col_collection_1.objects.link(ob_plane_defect)
col_collection_1.objects.link(ob_plane)

# ---- scene / render settings (as saved in the file)
scene.frame_start = 1; scene.frame_end = 250; scene.frame_set(1)
scene.render.engine = 'BLENDER_EEVEE_NEXT'
scene.render.resolution_percentage = 50
scene.render.dither_intensity = 0.0
scene.cycles.use_denoising = False
scene.cycles.samples = 10
scene.cycles.sampling_pattern = 'TABULATED_SOBOL'
scene.cycles.light_sampling_threshold = 0.0
scene.cycles.use_adaptive_sampling = False
scene.cycles.use_light_tree = False
scene.cycles.blur_glossy = 0.0
scene.cycles.pixel_filter_type = 'GAUSSIAN'
scene.cycles.sample_clamp_indirect = 0.0
scene.view_settings.view_transform = 'Standard'
bpy.context.view_layer.update()

# ---- added for rendering (the .blend has no active camera and no usable light): camera, sun
cam_auto = bpy.data.cameras.new('AutoCamera')
cam_auto.lens = 50.0
cam_auto.sensor_width = 36.0
cam_auto.clip_end = 1000.0
ob_auto_camera = bpy.data.objects.new('AutoCamera', cam_auto)
scene.collection.objects.link(ob_auto_camera)
ob_auto_camera.location = (1.71789, -0.863863, 0.974086)
ob_auto_camera.rotation_euler = (1.09748, -7.21219e-08, 0.694738)
scene.camera = ob_auto_camera
light_auto_sun = bpy.data.lights.new('AutoSun', 'SUN')
light_auto_sun.energy = 3.0
light_auto_sun.angle = 0.0523599
ob_auto_sun = bpy.data.objects.new('AutoSun', light_auto_sun)
scene.collection.objects.link(ob_auto_sun)
ob_auto_sun.rotation_euler = (0.872665, 0.174533, 0.523599)
bpy.context.view_layer.update()

